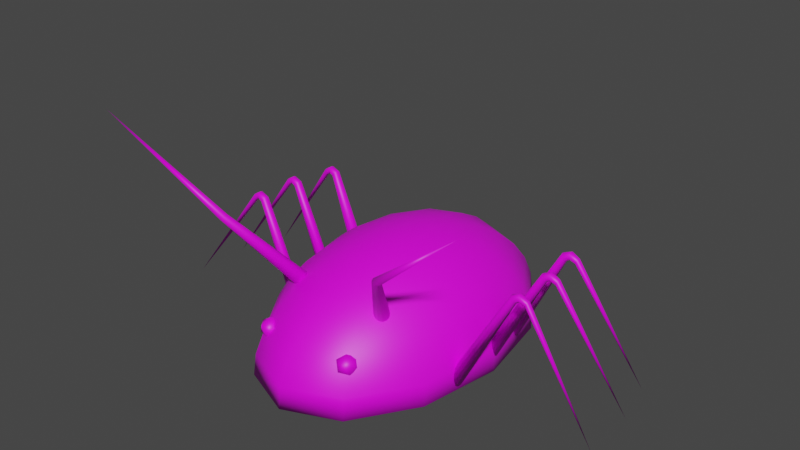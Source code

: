 # Source: cockroach.blend  (saved by Blender 3.2.14; exported with 4.5.12 LTS)
import bpy
from mathutils import Matrix  # noqa: F401  (used for matrix-valued properties, if any)

bpy.ops.wm.read_factory_settings(use_empty=True)
scene = bpy.context.scene
scene.name = 'Scene'

# ---- collections
col_collection = bpy.data.collections.new('Collection'); scene.collection.children.link(col_collection)

# ---- images (referenced by path relative to the original .blend; pixels are not part of the script)
import os
ASSET_DIR = os.environ.get("B2B_ASSET_DIR", "")  # directory of the original .blend (textures are referenced by path, not embedded)
HERE = os.path.dirname(os.path.abspath(__file__))  # packed textures are extracted next to this script under _unpacked/

def load_image(name, relpath, width, height, colorspace="sRGB"):
    """Load a texture the original file referenced (path relative to the .blend, or extracted next to this script)."""
    p = next((c for c in (os.path.join(HERE, relpath), os.path.join(ASSET_DIR, relpath)) if relpath and os.path.exists(c)), "")
    if p:
        img = bpy.data.images.load(p, check_existing=True)
        img.name = name
    else:  # same state as the original file: an image datablock whose file is absent (Cycles renders it pink)
        img = bpy.data.images.new(name, width, height)
        img.source = "FILE"
        img.filepath = "//" + (relpath or name)
    img.colorspace_settings.name = colorspace
    return img
img_carry_vault_tex_png = load_image('carry_vault_tex.png', 'carry_vault_tex.png', 1024, 1024, 'sRGB')

# ---- materials (node trees are filled in below, after node groups)
mat_carry_vault_material = bpy.data.materials.new('carry_vault_material')
mat_carry_vault_material.use_transparent_shadow = False

# ---- material node trees
mat_carry_vault_material.use_nodes = True; mat_carry_vault_material.node_tree.nodes.clear()
_N = mat_carry_vault_material.node_tree.nodes; _L = mat_carry_vault_material.node_tree.links
n0 = _N.new('ShaderNodeBsdfPrincipled'); n0.name = 'Principled BSDF'; n0.location = (10, 300)
n0.distribution = 'GGX'
n0.subsurface_method = 'RANDOM_WALK_SKIN'
n0.inputs[3].default_value = 1.45
n0.inputs[27].default_value = (0.0, 0.0, 0.0, 1.0)
n0.inputs[28].default_value = 1.0
n1 = _N.new('ShaderNodeOutputMaterial'); n1.name = 'Material Output'; n1.location = (300, 300)
n2 = _N.new('ShaderNodeTexImage'); n2.name = '画像テクスチャ'; n2.location = (-280, 280)
n2.image = img_carry_vault_tex_png
_L.new(n0.outputs[0], n1.inputs[0])
_L.new(n2.outputs[0], n0.inputs[0])
n1.is_active_output = True

# ---- world
world_world = bpy.data.worlds.new('World'); scene.world = world_world
world_world.use_nodes = True; world_world.node_tree.nodes.clear()
_N = world_world.node_tree.nodes; _L = world_world.node_tree.links
n0 = _N.new('ShaderNodeOutputWorld'); n0.name = 'World Output'; n0.location = (300, 300)
n1 = _N.new('ShaderNodeBackground'); n1.name = 'Background'; n1.location = (10, 300)
n1.inputs[0].default_value = (0.05088, 0.05088, 0.05088, 1.0)
_L.new(n1.outputs[0], n0.inputs[0])
n0.is_active_output = True
world_world.color = (0.05088, 0.05088, 0.05088)
world_world.use_sun_shadow = False
world_world.sun_shadow_jitter_overblur = 0.0

# ---- meshes
me_x = bpy.data.meshes.new('球')
me_x.from_pydata([(0.0, 0.3827, 0.9281), (0.0, 0.7071, 0.7113), (0.0, 0.8315, 0.5597), (0.0, 0.9239, 0.3869), (0.0, 0.9808, 0.1993), (0.0, 1.0, 0.004176), (0.09755, 0.169, 0.985), (0.1913, 0.3314, 0.9281), (0.2778, 0.4811, 0.8356), (0.3536, 0.6124, 0.7113), (0.4157, 0.7201, 0.5597), (0.4619, 0.8001, 0.3869), (0.4904, 0.8494, 0.1993), (0.5, 0.866, 0.004176), (0.169, 0.09755, 0.985), (0.3314, 0.1913, 0.9281), (0.4811, 0.2778, 0.8356), (0.6124, 0.3536, 0.7113), (0.7201, 0.4157, 0.5597), (0.8001, 0.4619, 0.3869), (0.8494, 0.4904, 0.1993), (0.866, 0.5, 0.004176), (0.1951, -9.241e-08, 0.985), (0.3827, -8.496e-08, 0.9281), (0.5556, -8.496e-08, 0.8356), (0.7071, -7.006e-08, 0.7113), (0.8315, -9.986e-08, 0.5597), (0.9239, -1.297e-07, 0.3869), (0.9808, -7.006e-08, 0.1993), (1.0, -9.986e-08, 0.004176), (0.169, -0.09755, 0.985), (0.3314, -0.1913, 0.9281), (0.4811, -0.2778, 0.8356), (0.6124, -0.3536, 0.7113), (0.7201, -0.4157, 0.5597), (0.8001, -0.4619, 0.3869), (0.8494, -0.4904, 0.1993), (0.866, -0.5, 0.004176), (0.09755, -0.169, 0.985), (0.1913, -0.3314, 0.9281), (0.2778, -0.4811, 0.8356), (0.3536, -0.6124, 0.7113), (0.4157, -0.7201, 0.5597), (0.4619, -0.8001, 0.3869), (0.4904, -0.8494, 0.1993), (0.5, -0.866, 0.004176), (0.0, -0.1951, 0.985), (0.0, -0.3827, 0.9281), (0.0, -0.5556, 0.8356), (0.0, -0.7071, 0.7113), (0.0, -0.8315, 0.5597), (0.0, -0.9239, 0.3869), (0.0, -0.9808, 0.1993), (0.0, -1.0, 0.004176), (0.0, -1.299e-07, 1.004), (0.0, 0.1951, 0.985), (0.0, 0.5556, 0.8356), (0.0, -5.757e-08, 0.004176), (0.8244, -0.8015, 1.34), (0.8316, -0.81, 1.327), (0.8312, -0.8214, 1.32), (0.8232, -0.8328, 1.318), (0.8099, -0.841, 1.324), (0.7948, -0.8439, 1.335), (0.7819, -0.8407, 1.348), (0.7748, -0.8323, 1.36), (0.7752, -0.8208, 1.368), (0.7832, -0.8094, 1.369), (0.7965, -0.8012, 1.364), (0.8116, -0.7983, 1.353), (1.741, -1.031, 2.128), (0.4214, -0.7681, 0.3316), (0.4902, -0.8009, 0.3841), (0.3951, -0.8212, 0.3841), (0.3364, -0.7681, 0.3841), (0.3951, -0.715, 0.3841), (0.4902, -0.7353, 0.3841), (0.4477, -0.8212, 0.4692), (0.3526, -0.8009, 0.4692), (0.3526, -0.7353, 0.4692), (0.4477, -0.715, 0.4692), (0.5065, -0.7681, 0.4692), (0.4214, -0.7681, 0.5218), (0.4821, -0.4741, 0.7052), (0.4956, -0.49, 0.6824), (0.4948, -0.5116, 0.6678), (0.4798, -0.533, 0.6654), (0.4548, -0.5485, 0.6758), (0.4264, -0.554, 0.6961), (0.4022, -0.5479, 0.7211), (0.3887, -0.532, 0.7439), (0.3895, -0.5104, 0.7584), (0.4044, -0.489, 0.7609), (0.4295, -0.4735, 0.7505), (0.4579, -0.4681, 0.7301), (1.459, -0.1825, 0.9437), (1.459, -0.1923, 0.9427), (1.463, -0.201, 0.9486), (1.468, -0.2064, 0.9598), (1.474, -0.207, 0.9734), (1.479, -0.2026, 0.9856), (1.482, -0.1944, 0.9933), (1.482, -0.1846, 0.9943), (1.479, -0.1758, 0.9883), (1.474, -0.1705, 0.9771), (1.468, -0.1699, 0.9635), (1.462, -0.1743, 0.9513), (2.184, -0.2657, 0.004176), (0.9317, -0.2392, 0.02992), (0.924, -0.2613, 0.02001), (0.911, -0.2807, 0.02317), (0.8835, -0.2921, 0.03857), (0.8563, -0.2925, 0.06207), (0.8367, -0.2819, 0.08738), (0.8298, -0.2629, 0.1077), (0.8375, -0.2408, 0.1176), (0.8578, -0.2215, 0.1145), (0.8852, -0.21, 0.09907), (0.9124, -0.2096, 0.07557), (0.9321, -0.2203, 0.05026), (1.334, -0.2011, 1.007), (1.341, -0.2122, 0.9984), (1.336, -0.1761, 0.9979), (1.332, -0.1879, 1.006), (1.364, -0.2176, 0.9676), (1.373, -0.2104, 0.9532), (1.356, -0.1683, 0.9669), (1.344, -0.1689, 0.9835), (1.352, -0.2182, 0.9842), (1.374, -0.1855, 0.9446), (1.367, -0.1743, 0.9527), (1.376, -0.1987, 0.9447), (1.409, -0.2108, 1.024), (1.409, -0.188, 1.038), (1.411, -0.2057, 0.9743), (1.409, -0.1681, 1.017), (1.41, -0.2156, 1.007), (1.411, -0.171, 0.9818), (1.411, -0.1938, 0.9676), (1.409, -0.2008, 1.035), (1.409, -0.1761, 1.031), (1.411, -0.2137, 0.9886), (1.41, -0.1662, 0.9989), (1.411, -0.1811, 0.9703), (1.459, 0.09608, 0.9437), (1.459, 0.0863, 0.9427), (1.463, 0.07755, 0.9486), (1.468, 0.07217, 0.9598), (1.474, 0.07161, 0.9734), (1.479, 0.07601, 0.9856), (1.482, 0.0842, 0.9933), (1.482, 0.09397, 0.9943), (1.479, 0.1027, 0.9883), (1.474, 0.1081, 0.9771), (1.468, 0.1087, 0.9635), (1.462, 0.1043, 0.9513), (2.184, 0.07797, 0.004176), (0.939, 0.03937, 0.02992), (0.9313, 0.01727, 0.02001), (0.911, -0.002087, 0.02317), (0.8835, -0.01352, 0.03857), (0.8563, -0.01396, 0.06207), (0.8367, -0.003292, 0.08738), (0.8298, 0.01563, 0.1077), (0.8375, 0.03773, 0.1176), (0.8578, 0.05709, 0.1145), (0.8852, 0.06852, 0.09907), (0.9124, 0.06896, 0.07557), (0.9321, 0.05829, 0.05026), (1.334, 0.07749, 1.007), (1.341, 0.06637, 0.9984), (1.336, 0.1025, 0.9979), (1.332, 0.0907, 1.006), (1.364, 0.06097, 0.9676), (1.373, 0.06813, 0.9532), (1.356, 0.1103, 0.9669), (1.344, 0.1096, 0.9835), (1.352, 0.06033, 0.9842), (1.374, 0.0931, 0.9446), (1.367, 0.1042, 0.9527), (1.376, 0.07989, 0.9447), (1.409, 0.06774, 1.024), (1.409, 0.09053, 1.038), (1.411, 0.07284, 0.9743), (1.409, 0.1105, 1.017), (1.41, 0.063, 1.007), (1.411, 0.1076, 0.9818), (1.411, 0.08479, 0.9676), (1.409, 0.07781, 1.035), (1.409, 0.1025, 1.031), (1.411, 0.06487, 0.9886), (1.41, 0.1123, 0.9989), (1.411, 0.0975, 0.9703), (1.378, 0.3746, 0.9219), (1.378, 0.3648, 0.9209), (1.381, 0.3561, 0.9268), (1.386, 0.3507, 0.938), (1.393, 0.3501, 0.9516), (1.398, 0.3545, 0.9638), (1.401, 0.3627, 0.9715), (1.401, 0.3725, 0.9725), (1.398, 0.3813, 0.9666), (1.392, 0.3866, 0.9553), (1.386, 0.3872, 0.9418), (1.381, 0.3828, 0.9295), (2.069, 0.3847, -0.01762), (0.8978, 0.3206, 0.06294), (0.9023, 0.2972, 0.06096), (0.8936, 0.2755, 0.0719), (0.8741, 0.2612, 0.09283), (0.849, 0.2582, 0.1181), (0.825, 0.2673, 0.141), (0.8086, 0.286, 0.1554), (0.8041, 0.3094, 0.1574), (0.8128, 0.3311, 0.1465), (0.8323, 0.3454, 0.1255), (0.8574, 0.3484, 0.1002), (0.8814, 0.3393, 0.07731), (1.252, 0.356, 0.9847), (1.26, 0.3449, 0.9766), (1.254, 0.381, 0.9761), (1.25, 0.3692, 0.9845), (1.282, 0.3395, 0.9458), (1.291, 0.3467, 0.9314), (1.274, 0.3888, 0.9451), (1.263, 0.3881, 0.9617), (1.271, 0.3389, 0.9624), (1.293, 0.3716, 0.9228), (1.285, 0.3827, 0.9309), (1.295, 0.3584, 0.923), (1.328, 0.3463, 1.002), (1.327, 0.3691, 1.016), (1.33, 0.3514, 0.9525), (1.328, 0.389, 0.9953), (1.329, 0.3415, 0.985), (1.329, 0.3861, 0.96), (1.33, 0.3633, 0.9458), (1.327, 0.3563, 1.014), (1.327, 0.381, 1.01), (1.329, 0.3434, 0.9668), (1.329, 0.3908, 0.9771), (1.33, 0.376, 0.9485), (0.8532, 0.3033, 0.1092), (0.8844, 0.0275, 0.06882), (0.8844, -0.2511, 0.06882), (0.4421, -0.511, 0.7131), (-0.09755, 0.169, 0.985), (-0.1913, 0.3314, 0.9281), (-0.2778, 0.4811, 0.8356), (-0.3536, 0.6124, 0.7113), (-0.4157, 0.7201, 0.5597), (-0.4619, 0.8001, 0.3869), (-0.4904, 0.8494, 0.1993), (-0.5, 0.866, 0.004176), (-0.169, 0.09755, 0.985), (-0.3314, 0.1913, 0.9281), (-0.4811, 0.2778, 0.8356), (-0.6124, 0.3536, 0.7113), (-0.7201, 0.4157, 0.5597), (-0.8001, 0.4619, 0.3869), (-0.8494, 0.4904, 0.1993), (-0.866, 0.5, 0.004176), (-0.1951, -9.241e-08, 0.985), (-0.3827, -8.496e-08, 0.9281), (-0.5556, -8.496e-08, 0.8356), (-0.7071, -7.006e-08, 0.7113), (-0.8315, -9.986e-08, 0.5597), (-0.9239, -1.297e-07, 0.3869), (-0.9808, -7.006e-08, 0.1993), (-1.0, -9.986e-08, 0.004176), (-0.169, -0.09755, 0.985), (-0.3314, -0.1913, 0.9281), (-0.4811, -0.2778, 0.8356), (-0.6124, -0.3536, 0.7113), (-0.7201, -0.4157, 0.5597), (-0.8001, -0.4619, 0.3869), (-0.8494, -0.4904, 0.1993), (-0.866, -0.5, 0.004176), (-0.09755, -0.169, 0.985), (-0.1913, -0.3314, 0.9281), (-0.2778, -0.4811, 0.8356), (-0.3536, -0.6124, 0.7113), (-0.4157, -0.7201, 0.5597), (-0.4619, -0.8001, 0.3869), (-0.4904, -0.8494, 0.1993), (-0.5, -0.866, 0.004176), (-0.8244, -0.8015, 1.34), (-0.8316, -0.81, 1.327), (-0.8312, -0.8214, 1.32), (-0.8232, -0.8328, 1.318), (-0.8099, -0.841, 1.324), (-0.7948, -0.8439, 1.335), (-0.7819, -0.8407, 1.348), (-0.7748, -0.8323, 1.36), (-0.7752, -0.8208, 1.368), (-0.7832, -0.8094, 1.369), (-0.7965, -0.8012, 1.364), (-0.8116, -0.7983, 1.353), (-1.741, -1.031, 2.128), (-0.4214, -0.7681, 0.3316), (-0.4902, -0.8009, 0.3841), (-0.3951, -0.8212, 0.3841), (-0.3364, -0.7681, 0.3841), (-0.3951, -0.715, 0.3841), (-0.4902, -0.7353, 0.3841), (-0.4477, -0.8212, 0.4692), (-0.3526, -0.8009, 0.4692), (-0.3526, -0.7353, 0.4692), (-0.4477, -0.715, 0.4692), (-0.5065, -0.7681, 0.4692), (-0.4214, -0.7681, 0.5218), (-0.4821, -0.4741, 0.7052), (-0.4956, -0.49, 0.6824), (-0.4948, -0.5116, 0.6678), (-0.4798, -0.533, 0.6654), (-0.4548, -0.5485, 0.6758), (-0.4264, -0.554, 0.6961), (-0.4022, -0.5479, 0.7211), (-0.3887, -0.532, 0.7439), (-0.3895, -0.5104, 0.7584), (-0.4044, -0.489, 0.7609), (-0.4295, -0.4735, 0.7505), (-0.4579, -0.4681, 0.7301), (-1.459, -0.1825, 0.9437), (-1.459, -0.1923, 0.9427), (-1.463, -0.201, 0.9486), (-1.468, -0.2064, 0.9598), (-1.474, -0.207, 0.9734), (-1.479, -0.2026, 0.9856), (-1.482, -0.1944, 0.9933), (-1.482, -0.1846, 0.9943), (-1.479, -0.1758, 0.9883), (-1.474, -0.1705, 0.9771), (-1.468, -0.1699, 0.9635), (-1.462, -0.1743, 0.9513), (-2.184, -0.2657, 0.004176), (-0.9317, -0.2392, 0.02992), (-0.924, -0.2613, 0.02001), (-0.911, -0.2807, 0.02317), (-0.8835, -0.2921, 0.03857), (-0.8563, -0.2925, 0.06207), (-0.8367, -0.2819, 0.08738), (-0.8298, -0.2629, 0.1077), (-0.8375, -0.2408, 0.1176), (-0.8578, -0.2215, 0.1145), (-0.8852, -0.21, 0.09907), (-0.9124, -0.2096, 0.07557), (-0.9321, -0.2203, 0.05026), (-1.334, -0.2011, 1.007), (-1.341, -0.2122, 0.9984), (-1.336, -0.1761, 0.9979), (-1.332, -0.1879, 1.006), (-1.364, -0.2176, 0.9676), (-1.373, -0.2104, 0.9532), (-1.356, -0.1683, 0.9669), (-1.344, -0.1689, 0.9835), (-1.352, -0.2182, 0.9842), (-1.374, -0.1855, 0.9446), (-1.367, -0.1743, 0.9527), (-1.376, -0.1987, 0.9447), (-1.409, -0.2108, 1.024), (-1.409, -0.188, 1.038), (-1.411, -0.2057, 0.9743), (-1.409, -0.1681, 1.017), (-1.41, -0.2156, 1.007), (-1.411, -0.171, 0.9818), (-1.411, -0.1938, 0.9676), (-1.409, -0.2008, 1.035), (-1.409, -0.1761, 1.031), (-1.411, -0.2137, 0.9886), (-1.41, -0.1662, 0.9989), (-1.411, -0.1811, 0.9703), (-1.459, 0.09608, 0.9437), (-1.459, 0.0863, 0.9427), (-1.463, 0.07755, 0.9486), (-1.468, 0.07217, 0.9598), (-1.474, 0.07161, 0.9734), (-1.479, 0.07601, 0.9856), (-1.482, 0.0842, 0.9933), (-1.482, 0.09397, 0.9943), (-1.479, 0.1027, 0.9883), (-1.474, 0.1081, 0.9771), (-1.468, 0.1087, 0.9635), (-1.462, 0.1043, 0.9513), (-2.184, 0.07797, 0.004176), (-0.939, 0.03937, 0.02992), (-0.9313, 0.01727, 0.02001), (-0.911, -0.002087, 0.02317), (-0.8835, -0.01352, 0.03857), (-0.8563, -0.01396, 0.06207), (-0.8367, -0.003292, 0.08738), (-0.8298, 0.01563, 0.1077), (-0.8375, 0.03773, 0.1176), (-0.8578, 0.05709, 0.1145), (-0.8852, 0.06852, 0.09907), (-0.9124, 0.06896, 0.07557), (-0.9321, 0.05829, 0.05026), (-1.334, 0.07749, 1.007), (-1.341, 0.06637, 0.9984), (-1.336, 0.1025, 0.9979), (-1.332, 0.0907, 1.006), (-1.364, 0.06097, 0.9676), (-1.373, 0.06813, 0.9532), (-1.356, 0.1103, 0.9669), (-1.344, 0.1096, 0.9835), (-1.352, 0.06033, 0.9842), (-1.374, 0.0931, 0.9446), (-1.367, 0.1042, 0.9527), (-1.376, 0.07989, 0.9447), (-1.409, 0.06774, 1.024), (-1.409, 0.09053, 1.038), (-1.411, 0.07284, 0.9743), (-1.409, 0.1105, 1.017), (-1.41, 0.063, 1.007), (-1.411, 0.1076, 0.9818), (-1.411, 0.08479, 0.9676), (-1.409, 0.07781, 1.035), (-1.409, 0.1025, 1.031), (-1.411, 0.06487, 0.9886), (-1.41, 0.1123, 0.9989), (-1.411, 0.0975, 0.9703), (-1.378, 0.3746, 0.9219), (-1.378, 0.3648, 0.9209), (-1.381, 0.3561, 0.9268), (-1.386, 0.3507, 0.938), (-1.393, 0.3501, 0.9516), (-1.398, 0.3545, 0.9638), (-1.401, 0.3627, 0.9715), (-1.401, 0.3725, 0.9725), (-1.398, 0.3813, 0.9666), (-1.392, 0.3866, 0.9553), (-1.386, 0.3872, 0.9418), (-1.381, 0.3828, 0.9295), (-2.069, 0.3847, -0.01762), (-0.8978, 0.3206, 0.06294), (-0.9023, 0.2972, 0.06096), (-0.8936, 0.2755, 0.0719), (-0.8741, 0.2612, 0.09283), (-0.849, 0.2582, 0.1181), (-0.825, 0.2673, 0.141), (-0.8086, 0.286, 0.1554), (-0.8041, 0.3094, 0.1574), (-0.8128, 0.3311, 0.1465), (-0.8323, 0.3454, 0.1255), (-0.8574, 0.3484, 0.1002), (-0.8814, 0.3393, 0.07731), (-1.252, 0.356, 0.9847), (-1.26, 0.3449, 0.9766), (-1.254, 0.381, 0.9761), (-1.25, 0.3692, 0.9845), (-1.282, 0.3395, 0.9458), (-1.291, 0.3467, 0.9314), (-1.274, 0.3888, 0.9451), (-1.263, 0.3881, 0.9617), (-1.271, 0.3389, 0.9624), (-1.293, 0.3716, 0.9228), (-1.285, 0.3827, 0.9309), (-1.295, 0.3584, 0.923), (-1.328, 0.3463, 1.002), (-1.327, 0.3691, 1.016), (-1.33, 0.3514, 0.9525), (-1.328, 0.389, 0.9953), (-1.329, 0.3415, 0.985), (-1.329, 0.3861, 0.96), (-1.33, 0.3633, 0.9458), (-1.327, 0.3563, 1.014), (-1.327, 0.381, 1.01), (-1.329, 0.3434, 0.9668), (-1.329, 0.3908, 0.9771), (-1.33, 0.376, 0.9485), (-0.8532, 0.3033, 0.1092), (-0.8844, 0.0275, 0.06882), (-0.8844, -0.2511, 0.06882), (-0.4421, -0.511, 0.7131)], [], [(0, 55, 6, 7), (56, 0, 7, 8), (1, 56, 8, 9), (2, 1, 9, 10), (3, 2, 10, 11), (4, 3, 11, 12), (5, 4, 12, 13), (55, 54, 6), (13, 12, 20, 21), (6, 54, 14), (7, 6, 14, 15), (8, 7, 15, 16), (9, 8, 16, 17), (10, 9, 17, 18), (11, 10, 18, 19), (12, 11, 19, 20), (18, 17, 25, 26), (19, 18, 26, 27), (20, 19, 27, 28), (21, 20, 28, 29), (14, 54, 22), (15, 14, 22, 23), (16, 15, 23, 24), (17, 16, 24, 25), (23, 22, 30, 31), (24, 23, 31, 32), (25, 24, 32, 33), (26, 25, 33, 34), (27, 26, 34, 35), (28, 27, 35, 36), (29, 28, 36, 37), (22, 54, 30), (35, 34, 42, 43), (36, 35, 43, 44), (37, 36, 44, 45), (30, 54, 38), (31, 30, 38, 39), (32, 31, 39, 40), (33, 32, 40, 41), (34, 33, 41, 42), (39, 38, 46, 47), (40, 39, 47, 48), (41, 40, 48, 49), (42, 41, 49, 50), (43, 42, 50, 51), (44, 43, 51, 52), (45, 44, 52, 53), (38, 54, 46), (5, 13, 57), (13, 21, 57), (45, 53, 57), (37, 45, 57), (29, 37, 57), (21, 29, 57), (58, 70, 59), (59, 70, 60), (60, 70, 61), (61, 70, 62), (62, 70, 63), (63, 70, 64), (64, 70, 65), (65, 70, 66), (66, 70, 67), (67, 70, 68), (63, 64, 89, 88), (68, 70, 69), (69, 70, 58), (71, 72, 73), (72, 71, 76), (71, 73, 74), (71, 74, 75), (71, 75, 76), (72, 76, 81), (73, 72, 77), (74, 73, 78), (75, 74, 79), (76, 75, 80), (72, 81, 77), (73, 77, 78), (74, 78, 79), (75, 79, 80), (76, 80, 81), (77, 81, 82), (78, 77, 82), (79, 78, 82), (80, 79, 82), (81, 80, 82), (65, 66, 91, 90), (60, 61, 86, 85), (67, 68, 93, 92), (62, 63, 88, 87), (69, 58, 83, 94), (64, 65, 90, 89), (59, 60, 85, 84), (58, 59, 84, 83), (66, 67, 92, 91), (61, 62, 87, 86), (68, 69, 94, 93), (95, 107, 96), (96, 107, 97), (97, 107, 98), (98, 107, 99), (99, 107, 100), (100, 107, 101), (101, 107, 102), (102, 107, 103), (103, 107, 104), (104, 107, 105), (121, 120, 114, 113), (105, 107, 106), (106, 107, 95), (123, 122, 116, 115), (125, 124, 111, 110), (127, 126, 118, 117), (128, 121, 113, 112), (130, 129, 108, 119), (120, 123, 115, 114), (131, 125, 110, 109), (129, 131, 109, 108), (122, 127, 117, 116), (124, 128, 112, 111), (126, 130, 119, 118), (142, 137, 130, 126), (141, 136, 128, 124), (140, 135, 127, 122), (143, 138, 131, 129), (138, 134, 125, 131), (139, 133, 123, 120), (137, 143, 129, 130), (136, 132, 121, 128), (135, 142, 126, 127), (134, 141, 124, 125), (133, 140, 122, 123), (132, 139, 120, 121), (100, 101, 139, 132), (102, 103, 140, 133), (97, 98, 141, 134), (104, 105, 142, 135), (99, 100, 132, 136), (106, 95, 143, 137), (101, 102, 133, 139), (96, 97, 134, 138), (95, 96, 138, 143), (103, 104, 135, 140), (98, 99, 136, 141), (105, 106, 137, 142), (144, 156, 145), (145, 156, 146), (146, 156, 147), (147, 156, 148), (148, 156, 149), (149, 156, 150), (150, 156, 151), (151, 156, 152), (152, 156, 153), (153, 156, 154), (170, 169, 163, 162), (154, 156, 155), (155, 156, 144), (108, 109, 244), (172, 171, 165, 164), (174, 173, 160, 159), (176, 175, 167, 166), (177, 170, 162, 161), (179, 178, 157, 168), (169, 172, 164, 163), (180, 174, 159, 158), (178, 180, 158, 157), (171, 176, 166, 165), (173, 177, 161, 160), (175, 179, 168, 167), (191, 186, 179, 175), (190, 185, 177, 173), (189, 184, 176, 171), (192, 187, 180, 178), (187, 183, 174, 180), (188, 182, 172, 169), (186, 192, 178, 179), (185, 181, 170, 177), (184, 191, 175, 176), (183, 190, 173, 174), (182, 189, 171, 172), (181, 188, 169, 170), (149, 150, 188, 181), (151, 152, 189, 182), (146, 147, 190, 183), (153, 154, 191, 184), (148, 149, 181, 185), (155, 144, 192, 186), (150, 151, 182, 188), (145, 146, 183, 187), (144, 145, 187, 192), (152, 153, 184, 189), (147, 148, 185, 190), (154, 155, 186, 191), (193, 205, 194), (194, 205, 195), (195, 205, 196), (196, 205, 197), (197, 205, 198), (198, 205, 199), (199, 205, 200), (200, 205, 201), (201, 205, 202), (202, 205, 203), (219, 218, 212, 211), (203, 205, 204), (204, 205, 193), (157, 158, 243), (221, 220, 214, 213), (223, 222, 209, 208), (225, 224, 216, 215), (226, 219, 211, 210), (228, 227, 206, 217), (218, 221, 213, 212), (229, 223, 208, 207), (227, 229, 207, 206), (220, 225, 215, 214), (222, 226, 210, 209), (224, 228, 217, 216), (240, 235, 228, 224), (239, 234, 226, 222), (238, 233, 225, 220), (241, 236, 229, 227), (236, 232, 223, 229), (237, 231, 221, 218), (235, 241, 227, 228), (234, 230, 219, 226), (233, 240, 224, 225), (232, 239, 222, 223), (231, 238, 220, 221), (230, 237, 218, 219), (198, 199, 237, 230), (200, 201, 238, 231), (195, 196, 239, 232), (202, 203, 240, 233), (197, 198, 230, 234), (204, 193, 241, 235), (199, 200, 231, 237), (194, 195, 232, 236), (193, 194, 236, 241), (201, 202, 233, 238), (196, 197, 234, 239), (203, 204, 235, 240), (206, 207, 242), (207, 208, 242), (208, 209, 242), (209, 210, 242), (210, 211, 242), (211, 212, 242), (212, 213, 242), (213, 214, 242), (214, 215, 242), (215, 216, 242), (216, 217, 242), (217, 206, 242), (158, 159, 243), (159, 160, 243), (160, 161, 243), (161, 162, 243), (162, 163, 243), (163, 164, 243), (164, 165, 243), (165, 166, 243), (166, 167, 243), (167, 168, 243), (168, 157, 243), (109, 110, 244), (110, 111, 244), (111, 112, 244), (112, 113, 244), (113, 114, 244), (114, 115, 244), (115, 116, 244), (116, 117, 244), (117, 118, 244), (118, 119, 244), (119, 108, 244), (83, 84, 245), (84, 85, 245), (85, 86, 245), (86, 87, 245), (87, 88, 245), (88, 89, 245), (89, 90, 245), (90, 91, 245), (91, 92, 245), (92, 93, 245), (93, 94, 245), (94, 83, 245), (0, 247, 246, 55), (56, 248, 247, 0), (1, 249, 248, 56), (2, 250, 249, 1), (3, 251, 250, 2), (4, 252, 251, 3), (5, 253, 252, 4), (55, 246, 54), (253, 261, 260, 252), (246, 254, 54), (247, 255, 254, 246), (248, 256, 255, 247), (249, 257, 256, 248), (250, 258, 257, 249), (251, 259, 258, 250), (252, 260, 259, 251), (258, 266, 265, 257), (259, 267, 266, 258), (260, 268, 267, 259), (261, 269, 268, 260), (254, 262, 54), (255, 263, 262, 254), (256, 264, 263, 255), (257, 265, 264, 256), (263, 271, 270, 262), (264, 272, 271, 263), (265, 273, 272, 264), (266, 274, 273, 265), (267, 275, 274, 266), (268, 276, 275, 267), (269, 277, 276, 268), (262, 270, 54), (275, 283, 282, 274), (276, 284, 283, 275), (277, 285, 284, 276), (270, 278, 54), (271, 279, 278, 270), (272, 280, 279, 271), (273, 281, 280, 272), (274, 282, 281, 273), (279, 47, 46, 278), (280, 48, 47, 279), (281, 49, 48, 280), (282, 50, 49, 281), (283, 51, 50, 282), (284, 52, 51, 283), (285, 53, 52, 284), (278, 46, 54), (5, 57, 253), (253, 57, 261), (285, 57, 53), (277, 57, 285), (269, 57, 277), (261, 57, 269), (286, 287, 298), (287, 288, 298), (288, 289, 298), (289, 290, 298), (290, 291, 298), (291, 292, 298), (292, 293, 298), (293, 294, 298), (294, 295, 298), (295, 296, 298), (291, 316, 317, 292), (296, 297, 298), (297, 286, 298), (299, 301, 300), (300, 304, 299), (299, 302, 301), (299, 303, 302), (299, 304, 303), (300, 309, 304), (301, 305, 300), (302, 306, 301), (303, 307, 302), (304, 308, 303), (300, 305, 309), (301, 306, 305), (302, 307, 306), (303, 308, 307), (304, 309, 308), (305, 310, 309), (306, 310, 305), (307, 310, 306), (308, 310, 307), (309, 310, 308), (293, 318, 319, 294), (288, 313, 314, 289), (295, 320, 321, 296), (290, 315, 316, 291), (297, 322, 311, 286), (292, 317, 318, 293), (287, 312, 313, 288), (286, 311, 312, 287), (294, 319, 320, 295), (289, 314, 315, 290), (296, 321, 322, 297), (323, 324, 335), (324, 325, 335), (325, 326, 335), (326, 327, 335), (327, 328, 335), (328, 329, 335), (329, 330, 335), (330, 331, 335), (331, 332, 335), (332, 333, 335), (349, 341, 342, 348), (333, 334, 335), (334, 323, 335), (351, 343, 344, 350), (353, 338, 339, 352), (355, 345, 346, 354), (356, 340, 341, 349), (358, 347, 336, 357), (348, 342, 343, 351), (359, 337, 338, 353), (357, 336, 337, 359), (350, 344, 345, 355), (352, 339, 340, 356), (354, 346, 347, 358), (370, 354, 358, 365), (369, 352, 356, 364), (368, 350, 355, 363), (371, 357, 359, 366), (366, 359, 353, 362), (367, 348, 351, 361), (365, 358, 357, 371), (364, 356, 349, 360), (363, 355, 354, 370), (362, 353, 352, 369), (361, 351, 350, 368), (360, 349, 348, 367), (328, 360, 367, 329), (330, 361, 368, 331), (325, 362, 369, 326), (332, 363, 370, 333), (327, 364, 360, 328), (334, 365, 371, 323), (329, 367, 361, 330), (324, 366, 362, 325), (323, 371, 366, 324), (331, 368, 363, 332), (326, 369, 364, 327), (333, 370, 365, 334), (372, 373, 384), (373, 374, 384), (374, 375, 384), (375, 376, 384), (376, 377, 384), (377, 378, 384), (378, 379, 384), (379, 380, 384), (380, 381, 384), (381, 382, 384), (398, 390, 391, 397), (382, 383, 384), (383, 372, 384), (336, 472, 337), (400, 392, 393, 399), (402, 387, 388, 401), (404, 394, 395, 403), (405, 389, 390, 398), (407, 396, 385, 406), (397, 391, 392, 400), (408, 386, 387, 402), (406, 385, 386, 408), (399, 393, 394, 404), (401, 388, 389, 405), (403, 395, 396, 407), (419, 403, 407, 414), (418, 401, 405, 413), (417, 399, 404, 412), (420, 406, 408, 415), (415, 408, 402, 411), (416, 397, 400, 410), (414, 407, 406, 420), (413, 405, 398, 409), (412, 404, 403, 419), (411, 402, 401, 418), (410, 400, 399, 417), (409, 398, 397, 416), (377, 409, 416, 378), (379, 410, 417, 380), (374, 411, 418, 375), (381, 412, 419, 382), (376, 413, 409, 377), (383, 414, 420, 372), (378, 416, 410, 379), (373, 415, 411, 374), (372, 420, 415, 373), (380, 417, 412, 381), (375, 418, 413, 376), (382, 419, 414, 383), (421, 422, 433), (422, 423, 433), (423, 424, 433), (424, 425, 433), (425, 426, 433), (426, 427, 433), (427, 428, 433), (428, 429, 433), (429, 430, 433), (430, 431, 433), (447, 439, 440, 446), (431, 432, 433), (432, 421, 433), (385, 471, 386), (449, 441, 442, 448), (451, 436, 437, 450), (453, 443, 444, 452), (454, 438, 439, 447), (456, 445, 434, 455), (446, 440, 441, 449), (457, 435, 436, 451), (455, 434, 435, 457), (448, 442, 443, 453), (450, 437, 438, 454), (452, 444, 445, 456), (468, 452, 456, 463), (467, 450, 454, 462), (466, 448, 453, 461), (469, 455, 457, 464), (464, 457, 451, 460), (465, 446, 449, 459), (463, 456, 455, 469), (462, 454, 447, 458), (461, 453, 452, 468), (460, 451, 450, 467), (459, 449, 448, 466), (458, 447, 446, 465), (426, 458, 465, 427), (428, 459, 466, 429), (423, 460, 467, 424), (430, 461, 468, 431), (425, 462, 458, 426), (432, 463, 469, 421), (427, 465, 459, 428), (422, 464, 460, 423), (421, 469, 464, 422), (429, 466, 461, 430), (424, 467, 462, 425), (431, 468, 463, 432), (434, 470, 435), (435, 470, 436), (436, 470, 437), (437, 470, 438), (438, 470, 439), (439, 470, 440), (440, 470, 441), (441, 470, 442), (442, 470, 443), (443, 470, 444), (444, 470, 445), (445, 470, 434), (386, 471, 387), (387, 471, 388), (388, 471, 389), (389, 471, 390), (390, 471, 391), (391, 471, 392), (392, 471, 393), (393, 471, 394), (394, 471, 395), (395, 471, 396), (396, 471, 385), (337, 472, 338), (338, 472, 339), (339, 472, 340), (340, 472, 341), (341, 472, 342), (342, 472, 343), (343, 472, 344), (344, 472, 345), (345, 472, 346), (346, 472, 347), (347, 472, 336), (311, 473, 312), (312, 473, 313), (313, 473, 314), (314, 473, 315), (315, 473, 316), (316, 473, 317), (317, 473, 318), (318, 473, 319), (319, 473, 320), (320, 473, 321), (321, 473, 322), (322, 473, 311)])
me_x.polygons.foreach_set('use_smooth', [True] * 580)
_uv = me_x.uv_layers.new(name='UVマップ')
_uv.uv.foreach_set('vector', [0.02992, 0.7814, 0.02988, 0.7823, 0.02939, 0.7824, 0.02901, 0.7815, 0.02995, 0.7805, 0.02992, 0.7814, 0.02901, 0.7815, 0.02868, 0.7807, 0.02998, 0.7796, 0.02995, 0.7805, 0.02868, 0.7807, 0.02836, 0.7799, 0.03001, 0.7787, 0.02998, 0.7796, 0.02836, 0.7799, 0.02805, 0.779, 0.03005, 0.7777, 0.03001, 0.7787, 0.02805, 0.779, 0.02773, 0.7781, 0.03008, 0.7767, 0.03005, 0.7777, 0.02773, 0.7781, 0.02739, 0.7772, 0.03012, 0.7756, 0.03008, 0.7767, 0.02739, 0.7772, 0.02702, 0.7761, 0.02988, 0.7823, 0.02984, 0.7835, 0.02939, 0.7824, 0.02702, 0.7761, 0.02739, 0.7772, 0.025, 0.7786, 0.02423, 0.7777, 0.02939, 0.7824, 0.02984, 0.7835, 0.02897, 0.7827, 0.02901, 0.7815, 0.02939, 0.7824, 0.02897, 0.7827, 0.02824, 0.782, 0.02868, 0.7807, 0.02901, 0.7815, 0.02824, 0.782, 0.02759, 0.7814, 0.02836, 0.7799, 0.02868, 0.7807, 0.02759, 0.7814, 0.02697, 0.7808, 0.02805, 0.779, 0.02836, 0.7799, 0.02697, 0.7808, 0.02634, 0.7801, 0.02773, 0.7781, 0.02805, 0.779, 0.02634, 0.7801, 0.0257, 0.7794, 0.02739, 0.7772, 0.02773, 0.7781, 0.0257, 0.7794, 0.025, 0.7786, 0.02634, 0.7801, 0.02697, 0.7808, 0.02599, 0.7822, 0.02512, 0.7818, 0.0257, 0.7794, 0.02634, 0.7801, 0.02512, 0.7818, 0.02422, 0.7813, 0.025, 0.7786, 0.0257, 0.7794, 0.02422, 0.7813, 0.02326, 0.7808, 0.02423, 0.7777, 0.025, 0.7786, 0.02326, 0.7808, 0.02219, 0.7802, 0.02897, 0.7827, 0.02984, 0.7835, 0.02871, 0.7832, 0.02824, 0.782, 0.02897, 0.7827, 0.02871, 0.7832, 0.02774, 0.7829, 0.02759, 0.7814, 0.02824, 0.782, 0.02774, 0.7829, 0.02685, 0.7825, 0.02697, 0.7808, 0.02759, 0.7814, 0.02685, 0.7825, 0.02599, 0.7822, 0.02774, 0.7829, 0.02871, 0.7832, 0.02867, 0.7837, 0.02761, 0.7839, 0.02685, 0.7825, 0.02774, 0.7829, 0.02761, 0.7839, 0.0266, 0.7839, 0.02599, 0.7822, 0.02685, 0.7825, 0.0266, 0.7839, 0.0256, 0.7839, 0.02512, 0.7818, 0.02599, 0.7822, 0.0256, 0.7839, 0.02459, 0.7839, 0.02422, 0.7813, 0.02512, 0.7818, 0.02459, 0.7839, 0.02354, 0.7838, 0.02326, 0.7808, 0.02422, 0.7813, 0.02354, 0.7838, 0.02242, 0.7836, 0.02219, 0.7802, 0.02326, 0.7808, 0.02242, 0.7836, 0.02118, 0.7834, 0.02871, 0.7832, 0.02984, 0.7835, 0.02867, 0.7837, 0.02354, 0.7838, 0.02459, 0.7839, 0.02485, 0.7862, 0.02374, 0.7864, 0.02242, 0.7836, 0.02354, 0.7838, 0.02374, 0.7864, 0.02257, 0.7867, 0.02118, 0.7834, 0.02242, 0.7836, 0.02257, 0.7867, 0.02129, 0.7869, 0.02867, 0.7837, 0.02984, 0.7835, 0.0289, 0.7843, 0.02761, 0.7839, 0.02867, 0.7837, 0.0289, 0.7843, 0.02794, 0.7849, 0.0266, 0.7839, 0.02761, 0.7839, 0.02794, 0.7849, 0.02694, 0.7854, 0.0256, 0.7839, 0.0266, 0.7839, 0.02694, 0.7854, 0.02592, 0.7858, 0.02459, 0.7839, 0.0256, 0.7839, 0.02592, 0.7858, 0.02485, 0.7862, 0.02794, 0.7849, 0.0289, 0.7843, 0.02939, 0.7847, 0.02878, 0.7858, 0.02694, 0.7854, 0.02794, 0.7849, 0.02878, 0.7858, 0.028, 0.7869, 0.02592, 0.7858, 0.02694, 0.7854, 0.028, 0.7869, 0.02706, 0.7878, 0.02485, 0.7862, 0.02592, 0.7858, 0.02706, 0.7878, 0.02601, 0.7886, 0.02374, 0.7864, 0.02485, 0.7862, 0.02601, 0.7886, 0.02486, 0.7893, 0.02257, 0.7867, 0.02374, 0.7864, 0.02486, 0.7893, 0.02363, 0.7899, 0.02129, 0.7869, 0.02257, 0.7867, 0.02363, 0.7899, 0.02235, 0.7903, 0.0289, 0.7843, 0.02984, 0.7835, 0.02939, 0.7847, 0.03012, 0.7756, 0.02702, 0.7761, 0.02774, 0.7701, 0.02702, 0.7761, 0.02423, 0.7777, 0.02264, 0.7717, 0.02129, 0.7869, 0.02235, 0.7903, 0.01546, 0.7906, 0.02118, 0.7834, 0.02129, 0.7869, 0.01479, 0.7854, 0.02219, 0.7802, 0.02118, 0.7834, 0.0157, 0.78, 0.02423, 0.7777, 0.02219, 0.7802, 0.01841, 0.7751, 0.02428, 0.5311, 0.03744, 0.5353, 0.02409, 0.5319, 0.02409, 0.5319, 0.04047, 0.5314, 0.02398, 0.5326, 0.02398, 0.5326, 0.03557, 0.5316, 0.02398, 0.5334, 0.02398, 0.5334, 0.03869, 0.5276, 0.02409, 0.5342, 0.02409, 0.5342, 0.04209, 0.526, 0.02429, 0.5352, 0.02429, 0.5352, 0.03021, 0.5272, 0.02453, 0.5361, 0.02453, 0.5361, 0.02765, 0.5318, 0.02475, 0.537, 0.0249, 0.5269, 0.03987, 0.5335, 0.02491, 0.5276, 0.02491, 0.5276, 0.03243, 0.5264, 0.02485, 0.5283, 0.02485, 0.5283, 0.04097, 0.5234, 0.02471, 0.5292, 0.02429, 0.5352, 0.02453, 0.5361, 0.01659, 0.536, 0.01635, 0.535, 0.02471, 0.5292, 0.03705, 0.5264, 0.0245, 0.5301, 0.0245, 0.5301, 0.03797, 0.5379, 0.02428, 0.5311, 0.08502, 0.7623, 0.08714, 0.766, 0.0829, 0.766, 0.08714, 0.766, 0.08926, 0.7623, 0.09137, 0.766, 0.102, 0.7623, 0.1041, 0.766, 0.09985, 0.766, 0.09773, 0.7623, 0.09985, 0.766, 0.09561, 0.766, 0.09349, 0.7623, 0.09561, 0.766, 0.09137, 0.766, 0.08714, 0.766, 0.09137, 0.766, 0.08926, 0.7696, 0.0829, 0.766, 0.08714, 0.766, 0.08502, 0.7696, 0.09985, 0.766, 0.1041, 0.766, 0.102, 0.7696, 0.09561, 0.766, 0.09985, 0.766, 0.09773, 0.7696, 0.09137, 0.766, 0.09561, 0.766, 0.09349, 0.7696, 0.08714, 0.766, 0.08926, 0.7696, 0.08502, 0.7696, 0.0829, 0.766, 0.08502, 0.7696, 0.08078, 0.7696, 0.09985, 0.766, 0.102, 0.7696, 0.09773, 0.7696, 0.09561, 0.766, 0.09773, 0.7696, 0.09349, 0.7696, 0.09137, 0.766, 0.09349, 0.7696, 0.08926, 0.7696, 0.08502, 0.7696, 0.08926, 0.7696, 0.08714, 0.7733, 0.08078, 0.7696, 0.08502, 0.7696, 0.0829, 0.7733, 0.09773, 0.7696, 0.102, 0.7696, 0.09985, 0.7733, 0.09349, 0.7696, 0.09773, 0.7696, 0.09561, 0.7733, 0.08926, 0.7696, 0.09349, 0.7696, 0.09137, 0.7733, 0.0249, 0.5269, 0.02491, 0.5276, 0.01699, 0.5272, 0.01698, 0.5264, 0.02398, 0.5326, 0.02398, 0.5334, 0.01603, 0.5331, 0.01603, 0.5324, 0.02485, 0.5283, 0.02471, 0.5292, 0.01678, 0.5288, 0.01693, 0.5279, 0.02409, 0.5342, 0.02429, 0.5352, 0.01635, 0.535, 0.01614, 0.534, 0.0245, 0.5301, 0.02428, 0.5311, 0.01634, 0.5308, 0.01657, 0.5298, 0.02453, 0.5361, 0.02475, 0.537, 0.01682, 0.5369, 0.01659, 0.536, 0.02409, 0.5319, 0.02398, 0.5326, 0.01603, 0.5324, 0.01614, 0.5317, 0.02428, 0.5311, 0.02409, 0.5319, 0.01614, 0.5317, 0.01634, 0.5308, 0.02491, 0.5276, 0.02485, 0.5283, 0.01693, 0.5279, 0.01699, 0.5272, 0.02398, 0.5334, 0.02409, 0.5342, 0.01614, 0.534, 0.01603, 0.5331, 0.02471, 0.5292, 0.0245, 0.5301, 0.01657, 0.5298, 0.01678, 0.5288, 0.04238, 0.6048, 0.04563, 0.6044, 0.04239, 0.6048, 0.04239, 0.6048, 0.04554, 0.6032, 0.04241, 0.6049, 0.04241, 0.6049, 0.04538, 0.6019, 0.04244, 0.6049, 0.04244, 0.6049, 0.04508, 0.6011, 0.04248, 0.605, 0.04235, 0.6041, 0.0465, 0.6021, 0.04235, 0.6042, 0.04235, 0.6042, 0.046, 0.6027, 0.04234, 0.6043, 0.04234, 0.6043, 0.04596, 0.6038, 0.04234, 0.6043, 0.04234, 0.6043, 0.04633, 0.6052, 0.04234, 0.6044, 0.04234, 0.6044, 0.04673, 0.6062, 0.04235, 0.6045, 0.04235, 0.6045, 0.04679, 0.6067, 0.04235, 0.6046, 0.04147, 0.6042, 0.04148, 0.6043, 0.03547, 0.6056, 0.03535, 0.6054, 0.04235, 0.6046, 0.04639, 0.6063, 0.04236, 0.6047, 0.04236, 0.6047, 0.04584, 0.6055, 0.04238, 0.6048, 0.04149, 0.6044, 0.0415, 0.6045, 0.03567, 0.6058, 0.03559, 0.6057, 0.04167, 0.6052, 0.04172, 0.6053, 0.03562, 0.6071, 0.03557, 0.6069, 0.04151, 0.6046, 0.04153, 0.6047, 0.03571, 0.6063, 0.03571, 0.606, 0.04145, 0.6041, 0.04147, 0.6042, 0.03535, 0.6054, 0.03523, 0.6053, 0.04155, 0.6048, 0.04158, 0.6049, 0.0356, 0.6066, 0.03568, 0.6065, 0.04148, 0.6043, 0.04149, 0.6044, 0.03559, 0.6057, 0.03547, 0.6056, 0.04161, 0.6051, 0.04167, 0.6052, 0.03557, 0.6069, 0.03556, 0.6067, 0.04158, 0.6049, 0.04161, 0.6051, 0.03556, 0.6067, 0.0356, 0.6066, 0.0415, 0.6045, 0.04151, 0.6046, 0.03571, 0.606, 0.03567, 0.6058, 0.04172, 0.6053, 0.04177, 0.6054, 0.03573, 0.6072, 0.03562, 0.6071, 0.04153, 0.6047, 0.04155, 0.6048, 0.03568, 0.6065, 0.03571, 0.6063, 0.04192, 0.6046, 0.04194, 0.6047, 0.04155, 0.6048, 0.04153, 0.6047, 0.04205, 0.6052, 0.04209, 0.6053, 0.04177, 0.6054, 0.04172, 0.6053, 0.04188, 0.6044, 0.0419, 0.6045, 0.04151, 0.6046, 0.0415, 0.6045, 0.04196, 0.6048, 0.04199, 0.6049, 0.04161, 0.6051, 0.04158, 0.6049, 0.04199, 0.6049, 0.04202, 0.605, 0.04167, 0.6052, 0.04161, 0.6051, 0.04187, 0.6043, 0.04187, 0.6043, 0.04149, 0.6044, 0.04148, 0.6043, 0.04194, 0.6047, 0.04196, 0.6048, 0.04158, 0.6049, 0.04155, 0.6048, 0.04187, 0.6041, 0.04186, 0.6042, 0.04147, 0.6042, 0.04145, 0.6041, 0.0419, 0.6045, 0.04192, 0.6046, 0.04153, 0.6047, 0.04151, 0.6046, 0.04202, 0.605, 0.04205, 0.6052, 0.04172, 0.6053, 0.04167, 0.6052, 0.04187, 0.6043, 0.04188, 0.6044, 0.0415, 0.6045, 0.04149, 0.6044, 0.04186, 0.6042, 0.04187, 0.6043, 0.04148, 0.6043, 0.04147, 0.6042, 0.04235, 0.6042, 0.04234, 0.6043, 0.04187, 0.6043, 0.04186, 0.6042, 0.04234, 0.6043, 0.04234, 0.6044, 0.04188, 0.6044, 0.04187, 0.6043, 0.04241, 0.6049, 0.04244, 0.6049, 0.04205, 0.6052, 0.04202, 0.605, 0.04235, 0.6045, 0.04235, 0.6046, 0.04192, 0.6046, 0.0419, 0.6045, 0.04235, 0.6041, 0.04235, 0.6042, 0.04186, 0.6042, 0.04187, 0.6041, 0.04236, 0.6047, 0.04238, 0.6048, 0.04196, 0.6048, 0.04194, 0.6047, 0.04234, 0.6043, 0.04234, 0.6043, 0.04187, 0.6043, 0.04187, 0.6043, 0.04239, 0.6048, 0.04241, 0.6049, 0.04202, 0.605, 0.04199, 0.6049, 0.04238, 0.6048, 0.04239, 0.6048, 0.04199, 0.6049, 0.04196, 0.6048, 0.04234, 0.6044, 0.04235, 0.6045, 0.0419, 0.6045, 0.04188, 0.6044, 0.04244, 0.6049, 0.04248, 0.605, 0.04209, 0.6053, 0.04205, 0.6052, 0.04235, 0.6046, 0.04236, 0.6047, 0.04194, 0.6047, 0.04192, 0.6046, 0.03031, 0.5997, 0.03355, 0.5992, 0.03032, 0.5998, 0.03032, 0.5998, 0.03335, 0.598, 0.03034, 0.5998, 0.03034, 0.5998, 0.0332, 0.5969, 0.03037, 0.5999, 0.03037, 0.5999, 0.03299, 0.5961, 0.03041, 0.6, 0.03028, 0.5991, 0.03451, 0.5971, 0.03028, 0.5992, 0.03028, 0.5992, 0.03405, 0.5978, 0.03027, 0.5992, 0.03027, 0.5992, 0.03393, 0.5989, 0.03027, 0.5993, 0.03027, 0.5993, 0.03417, 0.6003, 0.03027, 0.5994, 0.03027, 0.5994, 0.03455, 0.6013, 0.03028, 0.5995, 0.03028, 0.5995, 0.03469, 0.6017, 0.03028, 0.5996, 0.0294, 0.5992, 0.02942, 0.5993, 0.0234, 0.6005, 0.02328, 0.6004, 0.03028, 0.5996, 0.03438, 0.6012, 0.03029, 0.5996, 0.03029, 0.5996, 0.03385, 0.6003, 0.03031, 0.5997, 0.0356, 0.6066, 0.03556, 0.6067, 0.03525, 0.6065, 0.02943, 0.5994, 0.02943, 0.5995, 0.0236, 0.6008, 0.02351, 0.6006, 0.0296, 0.6001, 0.02965, 0.6002, 0.02356, 0.602, 0.0235, 0.6018, 0.02945, 0.5996, 0.02946, 0.5997, 0.02364, 0.6012, 0.02364, 0.601, 0.02938, 0.5991, 0.0294, 0.5992, 0.02328, 0.6004, 0.02316, 0.6002, 0.02948, 0.5998, 0.02951, 0.5999, 0.02355, 0.6015, 0.0236, 0.6014, 0.02942, 0.5993, 0.02943, 0.5994, 0.02351, 0.6006, 0.0234, 0.6005, 0.02955, 0.6, 0.0296, 0.6001, 0.0235, 0.6018, 0.0235, 0.6017, 0.02951, 0.5999, 0.02955, 0.6, 0.0235, 0.6017, 0.02355, 0.6015, 0.02943, 0.5995, 0.02945, 0.5996, 0.02364, 0.601, 0.0236, 0.6008, 0.02965, 0.6002, 0.0297, 0.6003, 0.02367, 0.6022, 0.02356, 0.602, 0.02946, 0.5997, 0.02948, 0.5998, 0.0236, 0.6014, 0.02364, 0.6012, 0.02985, 0.5995, 0.02987, 0.5997, 0.02948, 0.5998, 0.02946, 0.5997, 0.02998, 0.6001, 0.03002, 0.6002, 0.0297, 0.6003, 0.02965, 0.6002, 0.02981, 0.5994, 0.02983, 0.5994, 0.02945, 0.5996, 0.02943, 0.5995, 0.02989, 0.5998, 0.02992, 0.5999, 0.02955, 0.6, 0.02951, 0.5999, 0.02992, 0.5999, 0.02995, 0.6, 0.0296, 0.6001, 0.02955, 0.6, 0.0298, 0.5992, 0.0298, 0.5993, 0.02943, 0.5994, 0.02942, 0.5993, 0.02987, 0.5997, 0.02989, 0.5998, 0.02951, 0.5999, 0.02948, 0.5998, 0.0298, 0.5991, 0.0298, 0.5992, 0.0294, 0.5992, 0.02938, 0.5991, 0.02983, 0.5994, 0.02985, 0.5995, 0.02946, 0.5997, 0.02945, 0.5996, 0.02995, 0.6, 0.02998, 0.6001, 0.02965, 0.6002, 0.0296, 0.6001, 0.0298, 0.5993, 0.02981, 0.5994, 0.02943, 0.5995, 0.02943, 0.5994, 0.0298, 0.5992, 0.0298, 0.5992, 0.02942, 0.5993, 0.0294, 0.5992, 0.03028, 0.5992, 0.03027, 0.5992, 0.0298, 0.5992, 0.0298, 0.5992, 0.03027, 0.5993, 0.03027, 0.5994, 0.02981, 0.5994, 0.0298, 0.5993, 0.03034, 0.5998, 0.03037, 0.5999, 0.02998, 0.6001, 0.02995, 0.6, 0.03028, 0.5995, 0.03028, 0.5996, 0.02985, 0.5995, 0.02983, 0.5994, 0.03028, 0.5991, 0.03028, 0.5992, 0.0298, 0.5992, 0.0298, 0.5991, 0.03029, 0.5996, 0.03031, 0.5997, 0.02989, 0.5998, 0.02987, 0.5997, 0.03027, 0.5992, 0.03027, 0.5993, 0.0298, 0.5993, 0.0298, 0.5992, 0.03032, 0.5998, 0.03034, 0.5998, 0.02995, 0.6, 0.02992, 0.5999, 0.03031, 0.5997, 0.03032, 0.5998, 0.02992, 0.5999, 0.02989, 0.5998, 0.03027, 0.5994, 0.03028, 0.5995, 0.02983, 0.5994, 0.02981, 0.5994, 0.03037, 0.5999, 0.03041, 0.6, 0.03002, 0.6002, 0.02998, 0.6001, 0.03028, 0.5996, 0.03029, 0.5996, 0.02987, 0.5997, 0.02985, 0.5995, 0.01976, 0.6056, 0.0225, 0.605, 0.01978, 0.6056, 0.01978, 0.6056, 0.02221, 0.604, 0.01979, 0.6057, 0.01979, 0.6057, 0.02194, 0.6031, 0.01982, 0.6057, 0.01982, 0.6057, 0.02167, 0.6024, 0.01986, 0.6058, 0.01986, 0.6058, 0.02148, 0.6024, 0.01991, 0.6059, 0.01978, 0.6051, 0.02314, 0.6045, 0.01977, 0.6052, 0.01977, 0.6052, 0.02303, 0.6054, 0.01976, 0.6052, 0.01976, 0.6052, 0.02298, 0.6066, 0.01976, 0.6053, 0.01976, 0.6053, 0.02315, 0.6074, 0.01975, 0.6054, 0.01975, 0.6054, 0.02325, 0.6076, 0.01975, 0.6054, 0.01893, 0.605, 0.01894, 0.6051, 0.01318, 0.6061, 0.01312, 0.606, 0.01975, 0.6054, 0.02308, 0.607, 0.01975, 0.6055, 0.01975, 0.6055, 0.02273, 0.6061, 0.01976, 0.6056, 0.02355, 0.6015, 0.0235, 0.6017, 0.02316, 0.6015, 0.01895, 0.6052, 0.01896, 0.6053, 0.01322, 0.6065, 0.01322, 0.6063, 0.01911, 0.606, 0.01916, 0.6061, 0.01336, 0.6077, 0.01326, 0.6075, 0.01896, 0.6054, 0.01898, 0.6055, 0.01318, 0.6069, 0.01321, 0.6067, 0.01921, 0.6062, 0.01925, 0.6063, 0.01361, 0.6081, 0.01348, 0.6079, 0.01899, 0.6056, 0.01902, 0.6058, 0.01316, 0.6073, 0.01316, 0.6071, 0.01894, 0.6051, 0.01895, 0.6052, 0.01322, 0.6063, 0.01318, 0.6061, 0.01906, 0.6059, 0.01911, 0.606, 0.01326, 0.6075, 0.01319, 0.6074, 0.01902, 0.6058, 0.01906, 0.6059, 0.01319, 0.6074, 0.01316, 0.6073, 0.01896, 0.6053, 0.01896, 0.6054, 0.01321, 0.6067, 0.01322, 0.6065, 0.01916, 0.6061, 0.01921, 0.6062, 0.01348, 0.6079, 0.01336, 0.6077, 0.01898, 0.6055, 0.01899, 0.6056, 0.01316, 0.6071, 0.01318, 0.6069, 0.01936, 0.6054, 0.01937, 0.6055, 0.01899, 0.6056, 0.01898, 0.6055, 0.01949, 0.606, 0.01954, 0.6061, 0.01921, 0.6062, 0.01916, 0.6061, 0.01934, 0.6052, 0.01935, 0.6053, 0.01896, 0.6054, 0.01896, 0.6053, 0.01939, 0.6056, 0.01942, 0.6057, 0.01906, 0.6059, 0.01902, 0.6058, 0.01942, 0.6057, 0.01945, 0.6058, 0.01911, 0.606, 0.01906, 0.6059, 0.01934, 0.6051, 0.01934, 0.6052, 0.01895, 0.6052, 0.01894, 0.6051, 0.01937, 0.6055, 0.01939, 0.6056, 0.01902, 0.6058, 0.01899, 0.6056, 0.01954, 0.6061, 0.01958, 0.6061, 0.01925, 0.6063, 0.01921, 0.6062, 0.01935, 0.6053, 0.01936, 0.6054, 0.01898, 0.6055, 0.01896, 0.6054, 0.01945, 0.6058, 0.01949, 0.606, 0.01916, 0.6061, 0.01911, 0.606, 0.01934, 0.6052, 0.01934, 0.6052, 0.01896, 0.6053, 0.01895, 0.6052, 0.01934, 0.605, 0.01934, 0.6051, 0.01894, 0.6051, 0.01893, 0.605, 0.01978, 0.6051, 0.01977, 0.6052, 0.01934, 0.6051, 0.01934, 0.605, 0.01976, 0.6052, 0.01976, 0.6053, 0.01934, 0.6052, 0.01934, 0.6052, 0.01979, 0.6057, 0.01982, 0.6057, 0.01949, 0.606, 0.01945, 0.6058, 0.01975, 0.6054, 0.01975, 0.6054, 0.01936, 0.6054, 0.01935, 0.6053, 0.01986, 0.6058, 0.01991, 0.6059, 0.01958, 0.6061, 0.01954, 0.6061, 0.01975, 0.6055, 0.01976, 0.6056, 0.01939, 0.6056, 0.01937, 0.6055, 0.01977, 0.6052, 0.01976, 0.6052, 0.01934, 0.6052, 0.01934, 0.6051, 0.01978, 0.6056, 0.01979, 0.6057, 0.01945, 0.6058, 0.01942, 0.6057, 0.01976, 0.6056, 0.01978, 0.6056, 0.01942, 0.6057, 0.01939, 0.6056, 0.01976, 0.6053, 0.01975, 0.6054, 0.01935, 0.6053, 0.01934, 0.6052, 0.01982, 0.6057, 0.01986, 0.6058, 0.01954, 0.6061, 0.01949, 0.606, 0.01975, 0.6054, 0.01975, 0.6055, 0.01937, 0.6055, 0.01936, 0.6054, 0.01316, 0.6073, 0.01319, 0.6074, 0.01279, 0.6074, 0.01319, 0.6074, 0.01326, 0.6075, 0.01295, 0.6077, 0.01326, 0.6075, 0.01336, 0.6077, 0.01312, 0.6079, 0.01336, 0.6077, 0.01348, 0.6079, 0.01322, 0.608, 0.01348, 0.6079, 0.01361, 0.6081, 0.01326, 0.6081, 0.01312, 0.606, 0.01318, 0.6061, 0.01278, 0.6061, 0.01318, 0.6061, 0.01322, 0.6063, 0.01276, 0.6063, 0.01322, 0.6063, 0.01322, 0.6065, 0.01283, 0.6065, 0.01322, 0.6065, 0.01321, 0.6067, 0.01289, 0.6067, 0.01321, 0.6067, 0.01318, 0.6069, 0.01292, 0.6068, 0.01318, 0.6069, 0.01316, 0.6071, 0.0129, 0.6069, 0.01316, 0.6071, 0.01316, 0.6073, 0.01284, 0.6071, 0.0235, 0.6017, 0.0235, 0.6018, 0.02315, 0.6019, 0.0235, 0.6018, 0.02356, 0.602, 0.02328, 0.6021, 0.02356, 0.602, 0.02367, 0.6022, 0.02337, 0.6023, 0.02316, 0.6002, 0.02328, 0.6004, 0.02292, 0.6004, 0.02328, 0.6004, 0.0234, 0.6005, 0.02299, 0.6006, 0.0234, 0.6005, 0.02351, 0.6006, 0.02314, 0.6009, 0.02351, 0.6006, 0.0236, 0.6008, 0.02327, 0.601, 0.0236, 0.6008, 0.02364, 0.601, 0.02334, 0.601, 0.02364, 0.601, 0.02364, 0.6012, 0.02335, 0.6011, 0.02364, 0.6012, 0.0236, 0.6014, 0.02335, 0.6011, 0.0236, 0.6014, 0.02355, 0.6015, 0.02329, 0.6013, 0.03556, 0.6067, 0.03557, 0.6069, 0.03523, 0.6069, 0.03557, 0.6069, 0.03562, 0.6071, 0.03534, 0.6071, 0.03562, 0.6071, 0.03573, 0.6072, 0.03544, 0.6073, 0.03523, 0.6053, 0.03535, 0.6054, 0.03499, 0.6055, 0.03535, 0.6054, 0.03547, 0.6056, 0.03507, 0.6057, 0.03547, 0.6056, 0.03559, 0.6057, 0.03522, 0.6059, 0.03559, 0.6057, 0.03567, 0.6058, 0.03534, 0.6061, 0.03567, 0.6058, 0.03571, 0.606, 0.03541, 0.6061, 0.03571, 0.606, 0.03571, 0.6063, 0.03543, 0.6062, 0.03571, 0.6063, 0.03568, 0.6065, 0.03542, 0.6062, 0.03568, 0.6065, 0.0356, 0.6066, 0.03536, 0.6063, 0.01634, 0.5308, 0.01614, 0.5317, 0.01483, 0.5303, 0.01614, 0.5317, 0.01603, 0.5324, 0.01428, 0.5314, 0.01603, 0.5324, 0.01603, 0.5331, 0.01417, 0.5331, 0.01603, 0.5331, 0.01614, 0.534, 0.01461, 0.5343, 0.01614, 0.534, 0.01635, 0.535, 0.01495, 0.535, 0.01635, 0.535, 0.01659, 0.536, 0.01507, 0.5356, 0.01659, 0.536, 0.01682, 0.5369, 0.01504, 0.5363, 0.01698, 0.5264, 0.01699, 0.5272, 0.01511, 0.5265, 0.01699, 0.5272, 0.01693, 0.5279, 0.01508, 0.5278, 0.01693, 0.5279, 0.01678, 0.5288, 0.01523, 0.5287, 0.01678, 0.5288, 0.01657, 0.5298, 0.01528, 0.5292, 0.01657, 0.5298, 0.01634, 0.5308, 0.01517, 0.5297, 0.02992, 0.7814, 0.03081, 0.7816, 0.03037, 0.7824, 0.02988, 0.7823, 0.02995, 0.7805, 0.0312, 0.7808, 0.03081, 0.7816, 0.02992, 0.7814, 0.02998, 0.7796, 0.03157, 0.78, 0.0312, 0.7808, 0.02995, 0.7805, 0.03001, 0.7787, 0.03194, 0.7792, 0.03157, 0.78, 0.02998, 0.7796, 0.03005, 0.7777, 0.03233, 0.7783, 0.03194, 0.7792, 0.03001, 0.7787, 0.03008, 0.7767, 0.03273, 0.7773, 0.03233, 0.7783, 0.03005, 0.7777, 0.03012, 0.7756, 0.03318, 0.7763, 0.03273, 0.7773, 0.03008, 0.7767, 0.02988, 0.7823, 0.03037, 0.7824, 0.02984, 0.7835, 0.03318, 0.7763, 0.03585, 0.7781, 0.03502, 0.7789, 0.03273, 0.7773, 0.03037, 0.7824, 0.03077, 0.7828, 0.02984, 0.7835, 0.03081, 0.7816, 0.03154, 0.7822, 0.03077, 0.7828, 0.03037, 0.7824, 0.0312, 0.7808, 0.03223, 0.7816, 0.03154, 0.7822, 0.03081, 0.7816, 0.03157, 0.78, 0.0329, 0.781, 0.03223, 0.7816, 0.0312, 0.7808, 0.03194, 0.7792, 0.03357, 0.7803, 0.0329, 0.781, 0.03157, 0.78, 0.03233, 0.7783, 0.03427, 0.7797, 0.03357, 0.7803, 0.03194, 0.7792, 0.03273, 0.7773, 0.03502, 0.7789, 0.03427, 0.7797, 0.03233, 0.7783, 0.03357, 0.7803, 0.03467, 0.7821, 0.03378, 0.7824, 0.0329, 0.781, 0.03427, 0.7797, 0.0356, 0.7817, 0.03467, 0.7821, 0.03357, 0.7803, 0.03502, 0.7789, 0.0366, 0.7813, 0.0356, 0.7817, 0.03427, 0.7797, 0.03585, 0.7781, 0.0377, 0.7808, 0.0366, 0.7813, 0.03502, 0.7789, 0.03077, 0.7828, 0.031, 0.7833, 0.02984, 0.7835, 0.03154, 0.7822, 0.03198, 0.783, 0.031, 0.7833, 0.03077, 0.7828, 0.03223, 0.7816, 0.03289, 0.7827, 0.03198, 0.783, 0.03154, 0.7822, 0.0329, 0.781, 0.03378, 0.7824, 0.03289, 0.7827, 0.03223, 0.7816, 0.03198, 0.783, 0.03204, 0.784, 0.03099, 0.7838, 0.031, 0.7833, 0.03289, 0.7827, 0.03305, 0.7841, 0.03204, 0.784, 0.03198, 0.783, 0.03378, 0.7824, 0.03404, 0.7842, 0.03305, 0.7841, 0.03289, 0.7827, 0.03467, 0.7821, 0.03505, 0.7842, 0.03404, 0.7842, 0.03378, 0.7824, 0.0356, 0.7817, 0.03611, 0.7842, 0.03505, 0.7842, 0.03467, 0.7821, 0.0366, 0.7813, 0.03724, 0.7841, 0.03611, 0.7842, 0.0356, 0.7817, 0.0377, 0.7808, 0.03848, 0.7841, 0.03724, 0.7841, 0.0366, 0.7813, 0.031, 0.7833, 0.03099, 0.7838, 0.02984, 0.7835, 0.03611, 0.7842, 0.03571, 0.7869, 0.03463, 0.7865, 0.03505, 0.7842, 0.03724, 0.7841, 0.03687, 0.7872, 0.03571, 0.7869, 0.03611, 0.7842, 0.03848, 0.7841, 0.03813, 0.7875, 0.03687, 0.7872, 0.03724, 0.7841, 0.03099, 0.7838, 0.03073, 0.7843, 0.02984, 0.7835, 0.03204, 0.784, 0.03164, 0.785, 0.03073, 0.7843, 0.03099, 0.7838, 0.03305, 0.7841, 0.0326, 0.7856, 0.03164, 0.785, 0.03204, 0.784, 0.03404, 0.7842, 0.03359, 0.7861, 0.0326, 0.7856, 0.03305, 0.7841, 0.03505, 0.7842, 0.03463, 0.7865, 0.03359, 0.7861, 0.03404, 0.7842, 0.03164, 0.785, 0.03074, 0.7859, 0.03021, 0.7847, 0.03073, 0.7843, 0.0326, 0.7856, 0.03144, 0.787, 0.03074, 0.7859, 0.03164, 0.785, 0.03359, 0.7861, 0.03231, 0.788, 0.03144, 0.787, 0.0326, 0.7856, 0.03463, 0.7865, 0.0333, 0.7889, 0.03231, 0.788, 0.03359, 0.7861, 0.03571, 0.7869, 0.0344, 0.7896, 0.0333, 0.7889, 0.03463, 0.7865, 0.03687, 0.7872, 0.03559, 0.7903, 0.0344, 0.7896, 0.03571, 0.7869, 0.03813, 0.7875, 0.03684, 0.7908, 0.03559, 0.7903, 0.03687, 0.7872, 0.03073, 0.7843, 0.03021, 0.7847, 0.02984, 0.7835, 0.03012, 0.7756, 0.03288, 0.7702, 0.03318, 0.7763, 0.03318, 0.7763, 0.03786, 0.7722, 0.03585, 0.7781, 0.03813, 0.7875, 0.04369, 0.7916, 0.03684, 0.7908, 0.03848, 0.7841, 0.04472, 0.7864, 0.03813, 0.7875, 0.0377, 0.7808, 0.0442, 0.781, 0.03848, 0.7841, 0.03585, 0.7781, 0.04184, 0.776, 0.0377, 0.7808, 0.03631, 0.5168, 0.03619, 0.5163, 0.0384, 0.5164, 0.03619, 0.5163, 0.03612, 0.5159, 0.03849, 0.5149, 0.03612, 0.5159, 0.03612, 0.5155, 0.03843, 0.5143, 0.03612, 0.5155, 0.03617, 0.5151, 0.03845, 0.5138, 0.03617, 0.5151, 0.03627, 0.5145, 0.03874, 0.5134, 0.03627, 0.5145, 0.03639, 0.514, 0.03835, 0.5124, 0.03639, 0.514, 0.0365, 0.5136, 0.03849, 0.5118, 0.03669, 0.5191, 0.03669, 0.5187, 0.03809, 0.5201, 0.03669, 0.5187, 0.03665, 0.5183, 0.03832, 0.5194, 0.03665, 0.5183, 0.03656, 0.5178, 0.03848, 0.5187, 0.03627, 0.5145, 0.01354, 0.5137, 0.01376, 0.5128, 0.03639, 0.514, 0.03656, 0.5178, 0.03644, 0.5173, 0.03837, 0.5183, 0.03644, 0.5173, 0.03631, 0.5168, 0.0387, 0.5177, 0.08238, 0.7777, 0.08002, 0.7818, 0.08474, 0.7818, 0.08474, 0.7818, 0.08945, 0.7818, 0.08709, 0.7777, 0.1012, 0.7777, 0.09888, 0.7818, 0.1036, 0.7818, 0.09652, 0.7777, 0.09416, 0.7818, 0.09888, 0.7818, 0.09181, 0.7777, 0.08945, 0.7818, 0.09416, 0.7818, 0.08474, 0.7818, 0.08709, 0.7859, 0.08945, 0.7818, 0.08002, 0.7818, 0.08238, 0.7859, 0.08474, 0.7818, 0.09888, 0.7818, 0.1012, 0.7859, 0.1036, 0.7818, 0.09416, 0.7818, 0.09652, 0.7859, 0.09888, 0.7818, 0.08945, 0.7818, 0.09181, 0.7859, 0.09416, 0.7818, 0.08474, 0.7818, 0.08238, 0.7859, 0.08709, 0.7859, 0.08002, 0.7818, 0.07766, 0.7859, 0.08238, 0.7859, 0.09888, 0.7818, 0.09652, 0.7859, 0.1012, 0.7859, 0.09416, 0.7818, 0.09181, 0.7859, 0.09652, 0.7859, 0.08945, 0.7818, 0.08709, 0.7859, 0.09181, 0.7859, 0.08238, 0.7859, 0.08474, 0.7899, 0.08709, 0.7859, 0.07766, 0.7859, 0.08002, 0.7899, 0.08238, 0.7859, 0.09652, 0.7859, 0.09888, 0.7899, 0.1012, 0.7859, 0.09181, 0.7859, 0.09416, 0.7899, 0.09652, 0.7859, 0.08709, 0.7859, 0.08945, 0.7899, 0.09181, 0.7859, 0.03669, 0.5191, 0.01434, 0.5223, 0.01434, 0.5216, 0.03669, 0.5187, 0.03612, 0.5159, 0.01327, 0.5164, 0.01326, 0.5156, 0.03612, 0.5155, 0.03665, 0.5183, 0.01426, 0.5208, 0.0141, 0.52, 0.03656, 0.5178, 0.03617, 0.5151, 0.01336, 0.5147, 0.01354, 0.5137, 0.03627, 0.5145, 0.03644, 0.5173, 0.01386, 0.519, 0.01361, 0.518, 0.03631, 0.5168, 0.03639, 0.514, 0.01376, 0.5128, 0.01398, 0.5119, 0.0365, 0.5136, 0.03619, 0.5163, 0.0134, 0.5171, 0.01327, 0.5164, 0.03612, 0.5159, 0.03631, 0.5168, 0.01361, 0.518, 0.0134, 0.5171, 0.03619, 0.5163, 0.03669, 0.5187, 0.01434, 0.5216, 0.01426, 0.5208, 0.03665, 0.5183, 0.03612, 0.5155, 0.01326, 0.5156, 0.01336, 0.5147, 0.03617, 0.5151, 0.03656, 0.5178, 0.0141, 0.52, 0.01386, 0.519, 0.03644, 0.5173, 0.02753, 0.6055, 0.02752, 0.6056, 0.02425, 0.6055, 0.02752, 0.6056, 0.02751, 0.6057, 0.02422, 0.6043, 0.02751, 0.6057, 0.02748, 0.6057, 0.02425, 0.603, 0.02748, 0.6057, 0.02745, 0.6058, 0.02445, 0.6022, 0.02748, 0.6049, 0.0275, 0.605, 0.02315, 0.6033, 0.0275, 0.605, 0.02751, 0.6051, 0.02371, 0.6039, 0.02751, 0.6051, 0.02752, 0.6051, 0.02386, 0.6049, 0.02752, 0.6051, 0.02752, 0.6052, 0.02364, 0.6064, 0.02752, 0.6052, 0.02753, 0.6053, 0.02336, 0.6075, 0.02753, 0.6053, 0.02754, 0.6054, 0.02334, 0.6079, 0.02838, 0.6049, 0.03459, 0.6055, 0.03448, 0.6056, 0.02837, 0.605, 0.02754, 0.6054, 0.02754, 0.6055, 0.0237, 0.6075, 0.02754, 0.6055, 0.02753, 0.6055, 0.02416, 0.6066, 0.02837, 0.6051, 0.03438, 0.6057, 0.03431, 0.6059, 0.02837, 0.6052, 0.02827, 0.6059, 0.03452, 0.6069, 0.03448, 0.6071, 0.02823, 0.606, 0.02837, 0.6053, 0.03429, 0.6061, 0.03431, 0.6063, 0.02836, 0.6054, 0.02839, 0.6048, 0.03468, 0.6053, 0.03459, 0.6055, 0.02838, 0.6049, 0.02836, 0.6055, 0.03437, 0.6065, 0.03446, 0.6067, 0.02834, 0.6056, 0.02837, 0.605, 0.03448, 0.6056, 0.03438, 0.6057, 0.02837, 0.6051, 0.02832, 0.6058, 0.03452, 0.6068, 0.03452, 0.6069, 0.02827, 0.6059, 0.02834, 0.6056, 0.03446, 0.6067, 0.03452, 0.6068, 0.02832, 0.6058, 0.02837, 0.6052, 0.03431, 0.6059, 0.03429, 0.6061, 0.02837, 0.6053, 0.02823, 0.606, 0.03448, 0.6071, 0.0344, 0.6073, 0.0282, 0.6061, 0.02836, 0.6054, 0.03431, 0.6063, 0.03437, 0.6065, 0.02836, 0.6055, 0.02797, 0.6053, 0.02836, 0.6054, 0.02836, 0.6055, 0.02796, 0.6054, 0.02789, 0.6059, 0.02823, 0.606, 0.0282, 0.6061, 0.02787, 0.606, 0.02798, 0.6051, 0.02837, 0.6052, 0.02837, 0.6053, 0.02798, 0.6052, 0.02794, 0.6055, 0.02834, 0.6056, 0.02832, 0.6058, 0.02793, 0.6057, 0.02793, 0.6057, 0.02832, 0.6058, 0.02827, 0.6059, 0.02791, 0.6058, 0.02798, 0.605, 0.02837, 0.605, 0.02837, 0.6051, 0.02799, 0.6051, 0.02796, 0.6054, 0.02836, 0.6055, 0.02834, 0.6056, 0.02794, 0.6055, 0.02796, 0.6048, 0.02839, 0.6048, 0.02838, 0.6049, 0.02798, 0.6049, 0.02798, 0.6052, 0.02837, 0.6053, 0.02836, 0.6054, 0.02797, 0.6053, 0.02791, 0.6058, 0.02827, 0.6059, 0.02823, 0.606, 0.02789, 0.6059, 0.02799, 0.6051, 0.02837, 0.6051, 0.02837, 0.6052, 0.02798, 0.6051, 0.02798, 0.6049, 0.02838, 0.6049, 0.02837, 0.605, 0.02798, 0.605, 0.0275, 0.605, 0.02798, 0.6049, 0.02798, 0.605, 0.02751, 0.6051, 0.02752, 0.6051, 0.02799, 0.6051, 0.02798, 0.6051, 0.02752, 0.6052, 0.02751, 0.6057, 0.02791, 0.6058, 0.02789, 0.6059, 0.02748, 0.6057, 0.02753, 0.6053, 0.02798, 0.6052, 0.02797, 0.6053, 0.02754, 0.6054, 0.02748, 0.6049, 0.02796, 0.6048, 0.02798, 0.6049, 0.0275, 0.605, 0.02754, 0.6055, 0.02796, 0.6054, 0.02794, 0.6055, 0.02753, 0.6055, 0.02751, 0.6051, 0.02798, 0.605, 0.02799, 0.6051, 0.02752, 0.6051, 0.02752, 0.6056, 0.02793, 0.6057, 0.02791, 0.6058, 0.02751, 0.6057, 0.02753, 0.6055, 0.02794, 0.6055, 0.02793, 0.6057, 0.02752, 0.6056, 0.02752, 0.6052, 0.02798, 0.6051, 0.02798, 0.6052, 0.02753, 0.6053, 0.02748, 0.6057, 0.02789, 0.6059, 0.02787, 0.606, 0.02745, 0.6058, 0.02754, 0.6054, 0.02797, 0.6053, 0.02796, 0.6054, 0.02754, 0.6055, 0.03898, 0.5993, 0.03897, 0.5993, 0.03569, 0.5991, 0.03897, 0.5993, 0.03896, 0.5994, 0.03577, 0.5979, 0.03896, 0.5994, 0.03893, 0.5995, 0.0358, 0.5967, 0.03893, 0.5995, 0.0389, 0.5995, 0.03592, 0.596, 0.03893, 0.5986, 0.03895, 0.5987, 0.03452, 0.5971, 0.03895, 0.5987, 0.03896, 0.5988, 0.03505, 0.5977, 0.03896, 0.5988, 0.03896, 0.5988, 0.03528, 0.5989, 0.03896, 0.5988, 0.03897, 0.5989, 0.03519, 0.6003, 0.03897, 0.5989, 0.03898, 0.599, 0.03492, 0.6013, 0.03898, 0.599, 0.03898, 0.5991, 0.03483, 0.6017, 0.03982, 0.5987, 0.04603, 0.5992, 0.04593, 0.5993, 0.03982, 0.5987, 0.03898, 0.5991, 0.03898, 0.5992, 0.03509, 0.6012, 0.03898, 0.5992, 0.03898, 0.5993, 0.03552, 0.6002, 0.03446, 0.6067, 0.0348, 0.6066, 0.03452, 0.6068, 0.03982, 0.5988, 0.04583, 0.5994, 0.04576, 0.5996, 0.03982, 0.5989, 0.03972, 0.5996, 0.04596, 0.6007, 0.04593, 0.6009, 0.03968, 0.5997, 0.03981, 0.599, 0.04574, 0.5998, 0.04576, 0.6, 0.03981, 0.5991, 0.03983, 0.5985, 0.04613, 0.599, 0.04603, 0.5992, 0.03982, 0.5987, 0.0398, 0.5993, 0.04582, 0.6002, 0.04589, 0.6004, 0.03979, 0.5994, 0.03982, 0.5987, 0.04593, 0.5993, 0.04583, 0.5994, 0.03982, 0.5988, 0.03976, 0.5995, 0.04595, 0.6005, 0.04596, 0.6007, 0.03972, 0.5996, 0.03979, 0.5994, 0.04589, 0.6004, 0.04595, 0.6005, 0.03976, 0.5995, 0.03982, 0.5989, 0.04576, 0.5996, 0.04574, 0.5998, 0.03981, 0.599, 0.03968, 0.5997, 0.04593, 0.6009, 0.04584, 0.601, 0.03964, 0.5998, 0.03981, 0.5991, 0.04576, 0.6, 0.04582, 0.6002, 0.0398, 0.5993, 0.03941, 0.599, 0.03981, 0.5991, 0.0398, 0.5993, 0.0394, 0.5991, 0.03934, 0.5996, 0.03968, 0.5997, 0.03964, 0.5998, 0.03931, 0.5997, 0.03943, 0.5989, 0.03982, 0.5989, 0.03981, 0.599, 0.03942, 0.5989, 0.03939, 0.5993, 0.03979, 0.5994, 0.03976, 0.5995, 0.03938, 0.5994, 0.03938, 0.5994, 0.03976, 0.5995, 0.03972, 0.5996, 0.03936, 0.5995, 0.03943, 0.5987, 0.03982, 0.5987, 0.03982, 0.5988, 0.03943, 0.5988, 0.0394, 0.5991, 0.0398, 0.5993, 0.03979, 0.5994, 0.03939, 0.5993, 0.03941, 0.5985, 0.03983, 0.5985, 0.03982, 0.5987, 0.03942, 0.5987, 0.03942, 0.5989, 0.03981, 0.599, 0.03981, 0.5991, 0.03941, 0.599, 0.03936, 0.5995, 0.03972, 0.5996, 0.03968, 0.5997, 0.03934, 0.5996, 0.03943, 0.5988, 0.03982, 0.5988, 0.03982, 0.5989, 0.03943, 0.5989, 0.03942, 0.5987, 0.03982, 0.5987, 0.03982, 0.5987, 0.03943, 0.5987, 0.03895, 0.5987, 0.03942, 0.5987, 0.03943, 0.5987, 0.03896, 0.5988, 0.03896, 0.5988, 0.03943, 0.5988, 0.03943, 0.5989, 0.03897, 0.5989, 0.03896, 0.5994, 0.03936, 0.5995, 0.03934, 0.5996, 0.03893, 0.5995, 0.03898, 0.599, 0.03942, 0.5989, 0.03941, 0.599, 0.03898, 0.5991, 0.03893, 0.5986, 0.03941, 0.5985, 0.03942, 0.5987, 0.03895, 0.5987, 0.03898, 0.5992, 0.0394, 0.5991, 0.03939, 0.5993, 0.03898, 0.5993, 0.03896, 0.5988, 0.03943, 0.5987, 0.03943, 0.5988, 0.03896, 0.5988, 0.03897, 0.5993, 0.03938, 0.5994, 0.03936, 0.5995, 0.03896, 0.5994, 0.03898, 0.5993, 0.03939, 0.5993, 0.03938, 0.5994, 0.03897, 0.5993, 0.03897, 0.5989, 0.03943, 0.5989, 0.03942, 0.5989, 0.03898, 0.599, 0.03893, 0.5995, 0.03934, 0.5996, 0.03931, 0.5997, 0.0389, 0.5995, 0.03898, 0.5991, 0.03941, 0.599, 0.0394, 0.5991, 0.03898, 0.5992, 0.01582, 0.6001, 0.01581, 0.6002, 0.01304, 0.5999, 0.01581, 0.6002, 0.0158, 0.6002, 0.01322, 0.5988, 0.0158, 0.6002, 0.01578, 0.6003, 0.01339, 0.5978, 0.01578, 0.6003, 0.01574, 0.6004, 0.01358, 0.5972, 0.01574, 0.6004, 0.01571, 0.6004, 0.01378, 0.5971, 0.01575, 0.5997, 0.01577, 0.5997, 0.01234, 0.5994, 0.01577, 0.5997, 0.01578, 0.5998, 0.01256, 0.6003, 0.01578, 0.5998, 0.0158, 0.5998, 0.01273, 0.6015, 0.0158, 0.5998, 0.01581, 0.5999, 0.01264, 0.6023, 0.01581, 0.5999, 0.01582, 0.6, 0.01256, 0.6025, 0.01659, 0.5995, 0.02247, 0.5998, 0.02242, 0.6, 0.01659, 0.5996, 0.01582, 0.6, 0.01582, 0.6001, 0.01267, 0.6019, 0.01582, 0.6001, 0.01582, 0.6001, 0.01293, 0.601, 0.04589, 0.6004, 0.04627, 0.6003, 0.04595, 0.6005, 0.01659, 0.5997, 0.0224, 0.6002, 0.02242, 0.6003, 0.01659, 0.5998, 0.01651, 0.6004, 0.0225, 0.6014, 0.02241, 0.6016, 0.01647, 0.6006, 0.01659, 0.5999, 0.02245, 0.6005, 0.0225, 0.6007, 0.0166, 0.6, 0.01643, 0.6007, 0.0223, 0.6018, 0.0222, 0.6019, 0.0164, 0.6008, 0.01659, 0.6001, 0.02254, 0.6009, 0.02256, 0.6011, 0.01658, 0.6002, 0.01659, 0.5996, 0.02242, 0.6, 0.0224, 0.6002, 0.01659, 0.5997, 0.01655, 0.6003, 0.02255, 0.6013, 0.0225, 0.6014, 0.01651, 0.6004, 0.01658, 0.6002, 0.02256, 0.6011, 0.02255, 0.6013, 0.01655, 0.6003, 0.01659, 0.5998, 0.02242, 0.6003, 0.02245, 0.6005, 0.01659, 0.5999, 0.01647, 0.6006, 0.02241, 0.6016, 0.0223, 0.6018, 0.01643, 0.6007, 0.0166, 0.6, 0.0225, 0.6007, 0.02254, 0.6009, 0.01659, 0.6001, 0.0162, 0.5999, 0.0166, 0.6, 0.01659, 0.6001, 0.0162, 0.6, 0.01613, 0.6005, 0.01647, 0.6006, 0.01643, 0.6007, 0.01609, 0.6006, 0.0162, 0.5997, 0.01659, 0.5998, 0.01659, 0.5999, 0.0162, 0.5998, 0.01619, 0.6001, 0.01658, 0.6002, 0.01655, 0.6003, 0.01618, 0.6002, 0.01618, 0.6002, 0.01655, 0.6003, 0.01651, 0.6004, 0.01616, 0.6004, 0.01619, 0.5996, 0.01659, 0.5996, 0.01659, 0.5997, 0.0162, 0.5997, 0.0162, 0.6, 0.01659, 0.6001, 0.01658, 0.6002, 0.01619, 0.6001, 0.01609, 0.6006, 0.01643, 0.6007, 0.0164, 0.6008, 0.01606, 0.6007, 0.0162, 0.5998, 0.01659, 0.5999, 0.0166, 0.6, 0.0162, 0.5999, 0.01616, 0.6004, 0.01651, 0.6004, 0.01647, 0.6006, 0.01613, 0.6005, 0.0162, 0.5997, 0.01659, 0.5997, 0.01659, 0.5998, 0.0162, 0.5997, 0.01618, 0.5995, 0.01659, 0.5995, 0.01659, 0.5996, 0.01619, 0.5996, 0.01575, 0.5997, 0.01618, 0.5995, 0.01619, 0.5996, 0.01577, 0.5997, 0.01578, 0.5998, 0.0162, 0.5997, 0.0162, 0.5997, 0.0158, 0.5998, 0.0158, 0.6002, 0.01616, 0.6004, 0.01613, 0.6005, 0.01578, 0.6003, 0.01581, 0.5999, 0.0162, 0.5998, 0.0162, 0.5999, 0.01582, 0.6, 0.01574, 0.6004, 0.01609, 0.6006, 0.01606, 0.6007, 0.01571, 0.6004, 0.01582, 0.6001, 0.0162, 0.6, 0.01619, 0.6001, 0.01582, 0.6001, 0.01577, 0.5997, 0.01619, 0.5996, 0.0162, 0.5997, 0.01578, 0.5998, 0.01581, 0.6002, 0.01618, 0.6002, 0.01616, 0.6004, 0.0158, 0.6002, 0.01582, 0.6001, 0.01619, 0.6001, 0.01618, 0.6002, 0.01581, 0.6002, 0.0158, 0.5998, 0.0162, 0.5997, 0.0162, 0.5998, 0.01581, 0.5999, 0.01578, 0.6003, 0.01613, 0.6005, 0.01609, 0.6006, 0.01574, 0.6004, 0.01582, 0.6, 0.0162, 0.5999, 0.0162, 0.6, 0.01582, 0.6001, 0.02256, 0.6011, 0.02294, 0.6012, 0.02255, 0.6013, 0.02255, 0.6013, 0.02282, 0.6015, 0.0225, 0.6014, 0.0225, 0.6014, 0.02266, 0.6017, 0.02241, 0.6016, 0.02241, 0.6016, 0.02258, 0.6018, 0.0223, 0.6018, 0.0223, 0.6018, 0.02255, 0.6019, 0.0222, 0.6019, 0.02247, 0.5998, 0.02282, 0.5999, 0.02242, 0.6, 0.02242, 0.6, 0.02286, 0.6001, 0.0224, 0.6002, 0.0224, 0.6002, 0.02282, 0.6003, 0.02242, 0.6003, 0.02242, 0.6003, 0.02277, 0.6005, 0.02245, 0.6005, 0.02245, 0.6005, 0.02275, 0.6006, 0.0225, 0.6007, 0.0225, 0.6007, 0.02278, 0.6007, 0.02254, 0.6009, 0.02254, 0.6009, 0.02286, 0.6009, 0.02256, 0.6011, 0.04595, 0.6005, 0.04631, 0.6007, 0.04596, 0.6007, 0.04596, 0.6007, 0.04622, 0.6009, 0.04593, 0.6009, 0.04593, 0.6009, 0.04614, 0.6011, 0.04584, 0.601, 0.04613, 0.599, 0.04639, 0.5991, 0.04603, 0.5992, 0.04603, 0.5992, 0.04634, 0.5994, 0.04593, 0.5993, 0.04593, 0.5993, 0.04622, 0.5996, 0.04583, 0.5994, 0.04583, 0.5994, 0.04611, 0.5998, 0.04576, 0.5996, 0.04576, 0.5996, 0.04605, 0.5998, 0.04574, 0.5998, 0.04574, 0.5998, 0.04603, 0.5999, 0.04576, 0.6, 0.04576, 0.6, 0.04605, 0.6, 0.04582, 0.6002, 0.04582, 0.6002, 0.04612, 0.6, 0.04589, 0.6004, 0.03452, 0.6068, 0.03486, 0.6069, 0.03452, 0.6069, 0.03452, 0.6069, 0.03477, 0.6072, 0.03448, 0.6071, 0.03448, 0.6071, 0.0347, 0.6073, 0.0344, 0.6073, 0.03468, 0.6053, 0.03495, 0.6055, 0.03459, 0.6055, 0.03459, 0.6055, 0.03489, 0.6057, 0.03448, 0.6056, 0.03448, 0.6056, 0.03477, 0.6059, 0.03438, 0.6057, 0.03438, 0.6057, 0.03466, 0.6061, 0.03431, 0.6059, 0.03431, 0.6059, 0.0346, 0.6061, 0.03429, 0.6061, 0.03429, 0.6061, 0.03458, 0.6062, 0.03431, 0.6063, 0.03431, 0.6063, 0.0346, 0.6063, 0.03437, 0.6065, 0.03437, 0.6065, 0.03467, 0.6064, 0.03446, 0.6067, 0.01361, 0.518, 0.01211, 0.5185, 0.0134, 0.5171, 0.0134, 0.5171, 0.01155, 0.5174, 0.01327, 0.5164, 0.01327, 0.5164, 0.0114, 0.5157, 0.01326, 0.5156, 0.01326, 0.5156, 0.01182, 0.5145, 0.01336, 0.5147, 0.01336, 0.5147, 0.01214, 0.5138, 0.01354, 0.5137, 0.01354, 0.5137, 0.01225, 0.5132, 0.01376, 0.5128, 0.01376, 0.5128, 0.01221, 0.5125, 0.01398, 0.5119, 0.01434, 0.5223, 0.01247, 0.5223, 0.01434, 0.5216, 0.01434, 0.5216, 0.01242, 0.521, 0.01426, 0.5208, 0.01426, 0.5208, 0.01254, 0.5201, 0.0141, 0.52, 0.0141, 0.52, 0.01259, 0.5195, 0.01386, 0.519, 0.01386, 0.519, 0.01247, 0.5191, 0.01361, 0.518])
me_x.materials.append(mat_carry_vault_material)
me_x.update()
arm_x = bpy.data.armatures.new('アーマチュア')  # bones are not reproduced

# ---- objects
ob_mesh = bpy.data.objects.new('Mesh', me_x)
ob_x = bpy.data.objects.new('アーマチュア', arm_x)

# ---- transforms, parenting, visibility, modifiers, constraints
ob_mesh.parent = ob_x
ob_mesh.matrix_parent_inverse = Matrix(((1.0, -0.0, 0.0, 0.001843), (-0.0, 1.0, -0.0, -6.369e-08), (0.0, -0.0, 1.0, 0.4708), (-0.0, 0.0, -0.0, 1.0)))
ob_mesh.location = (0.0, 0.0, -0.5013)
ob_mesh.scale = (0.3206, 0.4886, 0.3206)
_vg = ob_mesh.vertex_groups.new(name='Bone')
for _i, _w in zip([0, 1, 2, 3, 4, 5, 6, 7, 8, 9, 10, 11, 12, 13, 14, 15, 16, 17, 18, 19, 20, 21, 22, 23, 24, 25, 26, 27, 28, 29, 30, 31, 32, 33, 34, 35, 36, 37, 38, 39, 40, 41, 42, 43, 44, 45, 46, 47, 48, 49, 50, 51, 52, 53, 54, 55, 56, 57, 71, 72, 73, 74, 75, 76, 77, 78, 79, 80, 81, 82, 246, 247, 248, 249, 250, 251, 252, 253, 254, 255, 256, 257, 258, 259, 260, 261, 262, 263, 264, 265, 266, 267, 268, 269, 270, 271, 272, 273, 274, 275, 276, 277, 278, 279, 280, 281, 282, 283, 284, 285, 299, 300, 301, 302, 303, 304, 305, 306, 307, 308, 309, 310], [0.07792, 0.03956, 0.03793, 0.04126, 0.0458, 0.0509, 0.1606, 0.08557, 0.05629, 0.04458, 0.04634, 0.05368, 0.0582, 0.0624, 0.1992, 0.1142, 0.07278, 0.05706, 0.0614, 0.06786, 0.07424, 0.08066, 0.2804, 0.1754, 0.1105, 0.07338, 0.06041, 0.07895, 0.09282, 0.1038, 0.3398, 0.2914, 0.1686, 0.1296, 0.1283, 0.1418, 0.1526, 0.1546, 0.3516, 0.1405, 0.01517, 0.01313, 0.1367, 0.2821, 0.2786, 0.1927, 0.3476, 0.1066, 0.03536, 0.1174, 0.3972, 0.3381, 0.3106, 0.2817, 0.3199, 0.1483, 0.0526, 0.1428, 0.187, 0.187, 0.1874, 0.1877, 0.1877, 0.1853, 0.1877, 0.1879, 0.1883, 0.19, 0.1877, 0.1883, 0.1609, 0.08583, 0.05655, 0.04507, 0.04677, 0.05385, 0.05833, 0.06251, 0.1996, 0.1147, 0.07325, 0.0575, 0.06177, 0.06817, 0.0745, 0.08088, 0.2813, 0.1764, 0.1113, 0.074, 0.06094, 0.07941, 0.09322, 0.1041, 0.3409, 0.2935, 0.1699, 0.1306, 0.1289, 0.1424, 0.1532, 0.155, 0.3523, 0.1415, 0.01759, 0.01343, 0.1365, 0.2837, 0.2799, 0.1928, 0.1875, 0.1875, 0.1879, 0.1881, 0.1881, 0.1857, 0.1881, 0.1883, 0.1888, 0.1905, 0.1881, 0.1888]): _vg.add([_i], _w, 'REPLACE')
_vg = ob_mesh.vertex_groups.new(name='Bone_L.003')
for _i, _w in zip([0, 6, 7, 14, 15, 22, 23, 24, 27, 28, 29, 30, 31, 32, 33, 34, 35, 36, 37, 38, 39, 40, 41, 42, 43, 44, 45, 46, 47, 48, 49, 50, 51, 52, 53, 54, 55, 71, 72, 73, 74, 75, 76, 77, 78, 79, 80, 81, 82, 246, 247, 248, 249, 250, 251, 252, 253, 254, 255, 256, 257, 258, 259, 260, 261, 262, 263, 264, 265, 266, 267, 268, 269, 270, 271, 272, 273, 274, 275, 276, 277, 278, 279, 280, 281, 282, 283, 284, 285, 299, 300, 301, 302, 303, 304, 305, 306, 307, 308, 309, 310, 311, 312, 313, 314, 315, 316, 319, 320, 321, 322, 473], [0.007073, 0.03392, 0.002148, 0.04063, 0.007733, 0.05446, 0.02764, 0.007711, 0.01486, 0.02609, 0.03066, 0.0737, 0.06133, 0.05872, 0.06181, 0.07571, 0.09444, 0.1066, 0.1073, 0.1055, 0.09404, 0.01744, 0.01164, 0.1197, 0.2668, 0.2704, 0.1903, 0.1465, 0.2162, 0.1724, 0.1675, 0.2062, 0.2919, 0.3177, 0.3324, 0.07528, 0.03825, 0.187, 0.187, 0.1874, 0.1877, 0.1877, 0.1853, 0.1877, 0.1879, 0.1883, 0.19, 0.1877, 0.1883, 0.05212, 0.02329, 0.007477, 0.002821, 0.005273, 0.0107, 0.01374, 0.01575, 0.06745, 0.05601, 0.04338, 0.036, 0.04758, 0.05345, 0.05534, 0.05512, 0.09549, 0.1052, 0.1045, 0.09646, 0.09194, 0.118, 0.1276, 0.1279, 0.1394, 0.2429, 0.3613, 0.4101, 0.4034, 0.3687, 0.3357, 0.3146, 0.1679, 0.4727, 0.8112, 0.8709, 0.6531, 0.3631, 0.3534, 0.4935, 0.625, 0.625, 0.6242, 0.6237, 0.6237, 0.6285, 0.6237, 0.6233, 0.6224, 0.619, 0.6237, 0.6224, 0.46, 0.4636, 0.4017, 0.1727, 0.07893, 0.02766, 0.02575, 0.07512, 0.1669, 0.4026, 0.1954]): _vg.add([_i], _w, 'REPLACE')
_vg = ob_mesh.vertex_groups.new(name='Bone_L.006')
for _i, _w in zip([311, 312, 313, 314, 315, 316, 317, 318, 319, 320, 321, 322, 473], [0.5414, 0.5373, 0.5979, 0.8243, 0.9151, 0.9531, 0.9689, 0.9681, 0.9557, 0.9213, 0.8322, 0.5982, 0.8011]): _vg.add([_i], _w, 'REPLACE')
_vg = ob_mesh.vertex_groups.new(name='Bone_L.007')
for _i, _w in zip([286, 287, 288, 289, 290, 291, 292, 293, 294, 295, 296, 297, 298], [0.9987, 0.9986, 0.9988, 0.9993, 0.9999, 1.0, 1.001, 1.0, 1.0, 0.9997, 0.9993, 0.9989, 1.0]): _vg.add([_i], _w, 'REPLACE')
_vg = ob_mesh.vertex_groups.new(name='Bone_R.003')
for _i, _w in zip([0, 5, 6, 7, 8, 9, 10, 11, 12, 13, 14, 15, 16, 17, 18, 19, 20, 21, 22, 23, 24, 25, 26, 27, 28, 29, 30, 31, 32, 33, 34, 35, 36, 37, 38, 39, 40, 41, 42, 43, 44, 45, 46, 47, 48, 49, 50, 51, 52, 53, 54, 55, 56, 71, 72, 73, 74, 75, 76, 77, 78, 79, 80, 81, 82, 83, 84, 85, 86, 87, 88, 89, 91, 92, 93, 94, 246, 247, 248, 254, 255, 256, 258, 259, 260, 261, 262, 263, 264, 265, 266, 267, 268, 269, 270, 271, 272, 273, 274, 275, 276, 277, 278, 279, 280, 281, 282, 283, 284, 285, 299, 300, 301, 302, 303, 304, 305, 306, 307, 308, 309, 310], [0.02597, 0.00225, 0.07084, 0.04434, 0.02066, 0.01269, 0.01416, 0.01964, 0.02261, 0.02452, 0.09061, 0.07089, 0.05632, 0.04983, 0.05531, 0.05976, 0.06135, 0.06073, 0.1278, 0.1315, 0.124, 0.11, 0.1018, 0.1285, 0.1379, 0.1372, 0.1897, 0.3005, 0.4161, 0.4533, 0.4374, 0.3958, 0.3569, 0.3308, 0.2417, 0.6053, 0.8872, 0.9127, 0.6956, 0.3912, 0.3708, 0.5037, 0.2379, 0.5684, 0.7578, 0.6991, 0.3764, 0.3483, 0.3415, 0.3428, 0.1092, 0.06147, 0.005841, 0.626, 0.626, 0.6251, 0.6247, 0.6247, 0.6294, 0.6247, 0.6242, 0.6234, 0.6199, 0.6247, 0.6234, 0.4556, 0.4723, 0.4555, 0.3854, 0.1703, 0.07129, 0.006965, 0.005952, 0.06275, 0.1555, 0.3934, 0.0607, 0.02344, 0.001895, 0.06844, 0.03772, 0.01063, 0.002211, 0.005238, 0.006393, 0.005784, 0.08654, 0.06497, 0.04687, 0.02454, 0.01645, 0.03665, 0.047, 0.04971, 0.1235, 0.1177, 0.1126, 0.1043, 0.1093, 0.1215, 0.1278, 0.1235, 0.1789, 0.2254, 0.1069, 0.07241, 0.1629, 0.294, 0.2873, 0.201, 0.1875, 0.1875, 0.1879, 0.1881, 0.1881, 0.1857, 0.1881, 0.1883, 0.1888, 0.1905, 0.1881, 0.1888]): _vg.add([_i], _w, 'REPLACE')
_vg = ob_mesh.vertex_groups.new(name='Bone_R.006')
for _i, _w in zip([83, 84, 85, 86, 87, 88, 89, 90, 91, 92, 93, 94, 245], [0.5461, 0.5288, 0.5445, 0.6123, 0.8243, 0.9216, 0.9646, 0.9744, 0.9669, 0.9345, 0.844, 0.6075, 0.9929]): _vg.add([_i], _w, 'REPLACE')
_vg = ob_mesh.vertex_groups.new(name='Bone_R.007')
for _i, _w in zip([58, 59, 60, 61, 62, 63, 64, 65, 66, 67, 68, 69, 70], [0.9983, 0.9982, 0.9984, 0.999, 0.9998, 1.0, 1.001, 1.0, 1.0, 0.9997, 0.9992, 0.9986, 1.0]): _vg.add([_i], _w, 'REPLACE')
_vg = ob_mesh.vertex_groups.new(name='Bone_L')
for _i, _w in zip([5, 11, 12, 13, 19, 20, 21, 27, 28, 29, 36, 37, 57, 108, 109, 110, 111, 112, 113, 114, 115, 116, 117, 118, 119, 244, 251, 252, 253, 259, 260, 261, 267, 268, 269, 276, 277], [0.004799, 0.0006575, 0.01107, 0.0208, 0.009884, 0.02665, 0.04416, 0.002194, 0.02536, 0.04901, 0.007565, 0.02335, 0.1428, 0.3399, 0.3579, 0.3459, 0.2938, 0.2032, 0.1436, 0.1051, 0.08352, 0.08322, 0.1167, 0.1888, 0.2923, 0.1774, 0.0007266, 0.01112, 0.02083, 0.00997, 0.02672, 0.04422, 0.00228, 0.02542, 0.04905, 0.007543, 0.02332]): _vg.add([_i], _w, 'REPLACE')
_vg = ob_mesh.vertex_groups.new(name='Bone_L.004')
for _i, _w in zip([95, 96, 97, 98, 99, 100, 101, 102, 103, 104, 105, 106, 108, 109, 110, 111, 112, 113, 114, 115, 116, 117, 118, 119, 120, 121, 122, 123, 124, 125, 126, 127, 128, 129, 130, 131, 132, 133, 134, 135, 136, 137, 138, 139, 140, 141, 142, 143, 244], [0.05735, 0.07327, 0.05329, 0.03583, 0.02313, 0.01518, 0.01097, 0.0109, 0.01255, 0.01838, 0.02771, 0.03954, 0.66, 0.6422, 0.6542, 0.7063, 0.7968, 0.8563, 0.8947, 0.9163, 0.9165, 0.883, 0.811, 0.7075, 0.9888, 0.9876, 0.9902, 0.9894, 0.9847, 0.9835, 0.9905, 0.9906, 0.9861, 0.9788, 0.9889, 0.9849, 0.5175, 0.51, 0.283, 0.5179, 0.5239, 0.6905, 0.1163, 0.5127, 0.5103, 0.5338, 0.5474, 0.03311, 0.8225]): _vg.add([_i], _w, 'REPLACE')
_vg = ob_mesh.vertex_groups.new(name='Bone_L.005')
for _i, _w in zip([95, 96, 97, 98, 99, 100, 101, 102, 103, 104, 105, 106, 107, 132, 133, 134, 135, 136, 137, 138, 139, 140, 141, 142, 143], [0.9426, 0.9267, 0.9467, 0.9571, 0.9634, 0.9674, 0.9695, 0.9696, 0.9687, 0.9658, 0.9611, 0.9552, 0.9999, 0.4825, 0.4901, 0.717, 0.4822, 0.4761, 0.3095, 0.8836, 0.4874, 0.4897, 0.4662, 0.4526, 0.9584]): _vg.add([_i], _w, 'REPLACE')
_vg = ob_mesh.vertex_groups.new(name='Bone_R')
for _i, _w in zip([5, 11, 12, 13, 19, 20, 21, 27, 28, 29, 36, 37, 57, 251, 252, 253, 259, 260, 261, 267, 268, 269, 276, 277, 336, 337, 338, 339, 340, 341, 342, 343, 344, 345, 346, 347, 472], [0.004799, 0.0006575, 0.01107, 0.0208, 0.009884, 0.02665, 0.04416, 0.002194, 0.02536, 0.04901, 0.007565, 0.02335, 0.1428, 0.0007266, 0.01112, 0.02083, 0.00997, 0.02672, 0.04422, 0.00228, 0.02542, 0.04905, 0.007543, 0.02332, 0.3154, 0.3749, 0.4065, 0.4194, 0.3772, 0.2577, 0.1767, 0.1233, 0.09763, 0.1077, 0.153, 0.2247, 0.2093]): _vg.add([_i], _w, 'REPLACE')
_vg = ob_mesh.vertex_groups.new(name='Bone_R.004')
for _i, _w in zip([336, 337, 338, 339, 340, 341, 342, 343, 344, 345, 346, 347, 348, 349, 350, 351, 352, 353, 354, 355, 356, 357, 358, 359, 360, 361, 362, 363, 364, 365, 366, 367, 368, 369, 370, 371, 472], [0.6836, 0.6251, 0.5935, 0.5804, 0.6224, 0.7418, 0.8226, 0.8758, 0.9013, 0.8909, 0.8452, 0.7735, 0.9774, 0.9751, 0.9735, 0.9764, 0.9602, 0.9457, 0.9557, 0.9671, 0.9696, 0.8982, 0.9348, 0.9357, 0.5109, 0.5043, 0.7416, 0.487, 0.5101, 0.3115, 0.8954, 0.5082, 0.4986, 0.5007, 0.4544, 0.9642, 0.79]): _vg.add([_i], _w, 'REPLACE')
_vg = ob_mesh.vertex_groups.new(name='Bone_R.005')
for _i, _w in zip([323, 324, 325, 326, 327, 328, 329, 330, 331, 332, 333, 334, 335, 348, 349, 350, 351, 352, 353, 354, 355, 356, 357, 358, 359, 360, 361, 362, 363, 364, 365, 366, 367, 368, 369, 370, 371], [0.985, 0.9865, 0.9855, 0.986, 0.9861, 0.9863, 0.9864, 0.9862, 0.9863, 0.986, 0.9853, 0.9824, 1.0, 0.0004851, 0.005129, 0.006542, 0.001456, 0.02851, 0.05189, 0.0406, 0.01885, 0.01429, 0.1, 0.06512, 0.0618, 0.4892, 0.4958, 0.2582, 0.513, 0.49, 0.6886, 0.1045, 0.4919, 0.5015, 0.4992, 0.5456, 0.02162]): _vg.add([_i], _w, 'REPLACE')
_vg = ob_mesh.vertex_groups.new(name='Bone_R.001')
for _i, _w in zip([0, 1, 2, 3, 4, 5, 6, 7, 8, 9, 10, 11, 12, 13, 14, 15, 16, 17, 18, 19, 20, 21, 22, 23, 24, 25, 26, 27, 28, 29, 30, 31, 32, 33, 34, 35, 36, 37, 38, 39, 44, 45, 46, 47, 54, 55, 56, 57, 157, 158, 159, 160, 161, 162, 163, 164, 165, 166, 167, 168, 243, 246, 247, 248, 249, 250, 251, 252, 253, 254, 255, 256, 257, 258, 259, 260, 261, 262, 263, 267, 268, 269, 270, 271, 275, 276, 277, 278], [0.07616, 0.06554, 0.06732, 0.0706, 0.07415, 0.07873, 0.1116, 0.1102, 0.1013, 0.09796, 0.1019, 0.1098, 0.1149, 0.1194, 0.1432, 0.1789, 0.1855, 0.1868, 0.205, 0.2014, 0.1951, 0.1883, 0.1794, 0.35, 0.4812, 0.5738, 0.6016, 0.4592, 0.3651, 0.2971, 0.1385, 0.1727, 0.2045, 0.2075, 0.1969, 0.1813, 0.1672, 0.1558, 0.096, 0.06795, 0.009357, 0.02678, 0.06772, 0.01102, 0.09648, 0.08857, 0.06769, 0.1428, 0.7572, 0.7609, 0.7413, 0.6917, 0.6169, 0.5071, 0.4449, 0.4284, 0.4739, 0.6153, 0.6918, 0.7349, 0.5376, 0.07185, 0.05584, 0.04665, 0.04585, 0.05269, 0.06085, 0.06707, 0.07231, 0.06172, 0.03677, 0.01975, 0.01892, 0.03681, 0.05238, 0.06084, 0.06914, 0.0556, 0.02067, 0.02171, 0.04558, 0.05942, 0.05199, 0.01066, 0.007622, 0.01966, 0.03417, 0.05459]): _vg.add([_i], _w, 'REPLACE')
_vg = ob_mesh.vertex_groups.new(name='Bone_R.008')
for _i, _w in zip([144, 145, 146, 147, 148, 149, 150, 151, 152, 153, 154, 155, 157, 158, 159, 160, 161, 162, 163, 164, 165, 166, 167, 168, 169, 170, 171, 172, 173, 174, 175, 176, 177, 178, 179, 180, 181, 182, 183, 184, 185, 186, 187, 188, 189, 190, 191, 192, 243], [0.0299, 0.0254, 0.02144, 0.01973, 0.01755, 0.01569, 0.01508, 0.01661, 0.01832, 0.02149, 0.02324, 0.02914, 0.2427, 0.239, 0.2588, 0.3083, 0.3831, 0.4928, 0.5549, 0.5712, 0.5258, 0.3844, 0.3079, 0.2649, 0.9908, 0.9886, 0.9936, 0.9923, 0.9822, 0.9805, 0.9924, 0.9934, 0.9855, 0.9885, 0.9888, 0.9832, 0.5296, 0.5212, 0.4427, 0.5565, 0.5393, 0.2345, 0.4166, 0.5229, 0.5277, 0.5535, 0.6653, 0.502, 0.4622]): _vg.add([_i], _w, 'REPLACE')
_vg = ob_mesh.vertex_groups.new(name='Bone_R.009')
for _i, _w in zip([144, 145, 146, 147, 148, 149, 150, 151, 152, 153, 154, 155, 156, 181, 182, 183, 184, 185, 186, 187, 188, 189, 190, 191, 192], [0.96, 0.9623, 0.9643, 0.9651, 0.9662, 0.9671, 0.9674, 0.9667, 0.9658, 0.9642, 0.9634, 0.9604, 0.9999, 0.4706, 0.479, 0.5568, 0.4436, 0.4607, 0.7654, 0.5828, 0.4773, 0.4724, 0.4463, 0.3347, 0.4976]): _vg.add([_i], _w, 'REPLACE')
_vg = ob_mesh.vertex_groups.new(name='Bone_L.001')
for _i, _w in zip([0, 1, 2, 3, 4, 5, 6, 7, 8, 9, 10, 11, 12, 13, 14, 15, 16, 17, 18, 19, 20, 21, 22, 23, 27, 28, 29, 30, 31, 35, 36, 37, 38, 46, 47, 54, 55, 56, 57, 246, 247, 248, 249, 250, 251, 252, 253, 254, 255, 256, 257, 258, 259, 260, 261, 262, 263, 264, 265, 266, 267, 268, 269, 270, 271, 272, 273, 274, 275, 276, 277, 278, 279, 284, 285, 385, 386, 387, 388, 389, 390, 391, 392, 393, 394, 395, 396, 471], [0.07614, 0.06556, 0.06732, 0.07059, 0.07413, 0.07869, 0.07171, 0.05571, 0.04636, 0.04552, 0.05253, 0.06074, 0.06698, 0.07224, 0.06158, 0.03647, 0.01941, 0.01854, 0.0365, 0.05225, 0.06074, 0.06906, 0.05549, 0.02046, 0.0215, 0.04541, 0.05936, 0.0519, 0.0106, 0.007568, 0.01963, 0.03416, 0.05448, 0.06755, 0.01106, 0.09626, 0.08846, 0.06771, 0.1428, 0.1115, 0.1102, 0.1016, 0.09823, 0.1021, 0.1099, 0.115, 0.1194, 0.1429, 0.1788, 0.1857, 0.1871, 0.205, 0.2014, 0.195, 0.1881, 0.1789, 0.3491, 0.4801, 0.5725, 0.6, 0.4581, 0.3642, 0.2965, 0.1381, 0.172, 0.204, 0.207, 0.1964, 0.1809, 0.1668, 0.1554, 0.09571, 0.06804, 0.008668, 0.02618, 0.8614, 0.8585, 0.8381, 0.7948, 0.7308, 0.6391, 0.6015, 0.6228, 0.731, 0.7969, 0.8321, 0.852, 0.7948]): _vg.add([_i], _w, 'REPLACE')
_vg = ob_mesh.vertex_groups.new(name='Bone_L.008')
for _i, _w in zip([372, 373, 374, 375, 376, 377, 378, 379, 380, 381, 382, 383, 385, 386, 387, 388, 389, 390, 391, 392, 393, 394, 395, 396, 397, 398, 399, 400, 401, 402, 403, 404, 405, 406, 407, 408, 409, 410, 411, 412, 413, 414, 415, 416, 417, 418, 419, 420, 471], [0.06205, 0.04641, 0.02982, 0.02055, 0.0165, 0.01529, 0.01716, 0.02331, 0.03176, 0.04614, 0.05866, 0.07327, 0.1382, 0.1414, 0.1619, 0.2052, 0.269, 0.3605, 0.3979, 0.3765, 0.2683, 0.2023, 0.1671, 0.1473, 0.984, 0.9806, 0.9851, 0.9855, 0.9699, 0.9661, 0.9761, 0.9818, 0.9756, 0.9634, 0.9681, 0.9653, 0.4894, 0.504, 0.3462, 0.5017, 0.4579, 0.482, 0.3551, 0.5009, 0.5035, 0.3795, 0.4989, 0.445, 0.2049]): _vg.add([_i], _w, 'REPLACE')
_vg = ob_mesh.vertex_groups.new(name='Bone_L.009')
for _i, _w in zip([372, 373, 374, 375, 376, 377, 378, 379, 380, 381, 382, 383, 384, 401, 402, 406, 408, 409, 410, 411, 412, 413, 414, 415, 416, 417, 418, 419, 420], [0.9379, 0.9517, 0.96, 0.9647, 0.9667, 0.9673, 0.9664, 0.9633, 0.9591, 0.9519, 0.9413, 0.9267, 0.9998, 0.004251, 0.005742, 0.005695, 0.003946, 0.5105, 0.4961, 0.6525, 0.4984, 0.5419, 0.5168, 0.6431, 0.4992, 0.4966, 0.6197, 0.501, 0.553]): _vg.add([_i], _w, 'REPLACE')
_vg = ob_mesh.vertex_groups.new(name='Bone_R.002')
for _i, _w in zip([0, 1, 2, 3, 4, 5, 6, 7, 8, 9, 10, 11, 12, 13, 14, 15, 16, 17, 18, 19, 20, 21, 22, 23, 24, 25, 26, 27, 28, 29, 30, 31, 32, 33, 34, 35, 36, 37, 38, 39, 46, 47, 54, 55, 56, 57, 206, 207, 208, 209, 210, 211, 212, 213, 214, 215, 216, 217, 242, 246, 247, 248, 249, 250, 251, 252, 253, 254, 255, 256, 257, 258, 259, 260, 261, 262, 263, 264, 265, 266, 267, 268, 269, 270, 271, 272, 273, 274, 275, 276, 277, 278, 279], [0.4386, 0.5269, 0.5407, 0.5442, 0.5391, 0.5236, 0.3665, 0.502, 0.5748, 0.5951, 0.5757, 0.5315, 0.5008, 0.4749, 0.3295, 0.4522, 0.53, 0.5508, 0.484, 0.4394, 0.4041, 0.3728, 0.2053, 0.1984, 0.1746, 0.1466, 0.1288, 0.1622, 0.1791, 0.1874, 0.1322, 0.09628, 0.08423, 0.07658, 0.07603, 0.07943, 0.08385, 0.08878, 0.09002, 0.03392, 0.07202, 0.0005164, 0.1677, 0.3355, 0.4968, 0.1429, 0.7126, 0.8277, 0.9026, 0.9446, 0.9678, 0.9818, 0.9916, 0.991, 0.9699, 0.9282, 0.8517, 0.7155, 0.9398, 0.2537, 0.2793, 0.2899, 0.3038, 0.3281, 0.3631, 0.3801, 0.3867, 0.1811, 0.1654, 0.1525, 0.1555, 0.1887, 0.2139, 0.2307, 0.2407, 0.128, 0.09363, 0.07071, 0.05858, 0.0597, 0.08695, 0.1064, 0.1207, 0.09332, 0.05624, 0.0406, 0.03348, 0.03817, 0.0487, 0.05564, 0.06263, 0.07384, 0.01099]): _vg.add([_i], _w, 'REPLACE')
_vg = ob_mesh.vertex_groups.new(name='Bone_R.010')
for _i, _w in zip([206, 207, 208, 209, 210, 214, 215, 216, 217, 218, 219, 220, 221, 222, 223, 224, 225, 226, 227, 228, 229, 230, 231, 232, 233, 234, 235, 236, 237, 238, 239, 240, 241, 242], [0.2872, 0.1722, 0.0972, 0.05496, 0.01336, 0.009765, 0.07143, 0.1479, 0.2842, 0.9789, 0.9719, 0.9751, 0.9797, 0.9426, 0.9221, 0.9523, 0.9654, 0.9594, 0.918, 0.937, 0.901, 0.8961, 0.8786, 0.8305, 0.8666, 0.8838, 0.8187, 0.7937, 0.8933, 0.8799, 0.8588, 0.8425, 0.8056, 0.06001]): _vg.add([_i], _w, 'REPLACE')
_vg = ob_mesh.vertex_groups.new(name='Bone_R.011')
for _i, _w in zip([193, 194, 195, 196, 197, 198, 199, 200, 201, 202, 203, 204, 205, 219, 222, 223, 224, 225, 226, 227, 228, 229, 230, 231, 232, 233, 234, 235, 236, 237, 238, 239, 240, 241], [0.9906, 0.9916, 0.9918, 0.9928, 0.9946, 0.9967, 0.9976, 0.9961, 0.9941, 0.9918, 0.9904, 0.99, 0.9999, 0.001369, 0.03453, 0.05702, 0.01849, 0.004514, 0.01446, 0.05988, 0.03973, 0.07543, 0.1028, 0.1207, 0.1658, 0.1322, 0.1145, 0.1783, 0.2015, 0.1059, 0.1193, 0.1386, 0.1555, 0.1902]): _vg.add([_i], _w, 'REPLACE')
_vg = ob_mesh.vertex_groups.new(name='Bone_L.002')
for _i, _w in zip([0, 1, 2, 3, 4, 5, 6, 7, 8, 9, 10, 11, 12, 13, 14, 15, 16, 17, 18, 19, 20, 21, 22, 23, 24, 25, 26, 27, 28, 29, 30, 31, 32, 33, 34, 35, 36, 37, 38, 46, 54, 55, 56, 57, 246, 247, 248, 249, 250, 251, 252, 253, 254, 255, 256, 257, 258, 259, 260, 261, 262, 263, 264, 265, 266, 267, 268, 269, 270, 271, 272, 273, 274, 275, 276, 277, 278, 279, 434, 435, 436, 437, 438, 439, 440, 441, 442, 443, 444, 445, 451, 455, 457, 470], [0.2494, 0.2248, 0.2016, 0.1817, 0.1697, 0.1648, 0.1662, 0.1588, 0.1447, 0.1354, 0.1339, 0.1398, 0.1418, 0.1425, 0.121, 0.099, 0.08236, 0.07695, 0.08865, 0.09829, 0.1058, 0.1122, 0.08879, 0.06062, 0.0363, 0.01837, 0.01849, 0.05071, 0.064, 0.07581, 0.06685, 0.02735, 0.01039, 0.005434, 0.0097, 0.01897, 0.03078, 0.04484, 0.0546, 0.05508, 0.1273, 0.2226, 0.2443, 0.1428, 0.2787, 0.3808, 0.4287, 0.4257, 0.3806, 0.3077, 0.2621, 0.2304, 0.2691, 0.3851, 0.4588, 0.471, 0.383, 0.3232, 0.2787, 0.2439, 0.1659, 0.1653, 0.1471, 0.1225, 0.1037, 0.1262, 0.1369, 0.1426, 0.1055, 0.07846, 0.06917, 0.06266, 0.06186, 0.06457, 0.06857, 0.0735, 0.07069, 0.01722, 1.004, 1.005, 1.004, 1.002, 0.9983, 0.996, 0.996, 0.9899, 0.9916, 0.9934, 0.9966, 1.001, 0.002975, 0.008222, 0.01026, 0.9989]): _vg.add([_i], _w, 'REPLACE')
_vg = ob_mesh.vertex_groups.new(name='Bone_L.010')
for _i, _w in zip([446, 447, 448, 449, 450, 451, 452, 453, 454, 455, 456, 457, 458, 459, 460, 461, 462, 463, 464, 465, 466, 467, 468, 469], [0.9507, 0.9405, 0.9443, 0.9516, 0.8969, 0.8663, 0.9052, 0.9285, 0.9221, 0.8403, 0.8751, 0.8363, 0.8428, 0.8489, 0.6854, 0.8064, 0.8141, 0.7012, 0.5726, 0.8521, 0.8354, 0.7628, 0.7613, 0.6146]): _vg.add([_i], _w, 'REPLACE')
_vg = ob_mesh.vertex_groups.new(name='Bone_L.011')
for _i, _w in zip([421, 422, 423, 424, 425, 426, 427, 428, 429, 430, 431, 432, 433, 446, 447, 448, 449, 450, 451, 452, 453, 454, 455, 456, 457, 458, 459, 460, 461, 462, 463, 464, 465, 466, 467, 468, 469], [0.9896, 0.9904, 0.9904, 0.9913, 0.9935, 0.9967, 0.9994, 0.9974, 0.9943, 0.9915, 0.9898, 0.9893, 0.9998, 0.04803, 0.05505, 0.05325, 0.04765, 0.08374, 0.1072, 0.07879, 0.0632, 0.06656, 0.1306, 0.1013, 0.1336, 0.155, 0.1497, 0.3078, 0.1913, 0.1826, 0.293, 0.4188, 0.1462, 0.163, 0.2323, 0.235, 0.377]): _vg.add([_i], _w, 'REPLACE')
_m = ob_mesh.modifiers.new('アーマチュア', 'ARMATURE')
_m.object = ob_x
ob_x.location = (-0.001843, 6.369e-08, -0.4708)
ob_x.show_in_front = True

# ---- collection membership
col_collection.objects.link(ob_mesh)
col_collection.objects.link(ob_x)

# ---- scene / render settings (as saved in the file)
scene.frame_start = 1; scene.frame_end = 40; scene.frame_set(2)
scene.render.engine = 'BLENDER_EEVEE_NEXT'
scene.render.fps = 60
scene.cycles.sampling_pattern = 'TABULATED_SOBOL'
scene.cycles.use_light_tree = False
scene.view_settings.view_transform = 'Filmic'
bpy.context.view_layer.update()

# ---- added for rendering (the .blend has no active camera and no usable light): camera, sun
cam_auto = bpy.data.cameras.new('AutoCamera')
cam_auto.lens = 50.0
cam_auto.sensor_width = 36.0
cam_auto.clip_end = 1000.0
ob_auto_camera = bpy.data.objects.new('AutoCamera', cam_auto)
scene.collection.objects.link(ob_auto_camera)
ob_auto_camera.location = (1.71073, -2.06052, 1.20557)
ob_auto_camera.rotation_euler = (1.09748, -7.21219e-08, 0.694738)
scene.camera = ob_auto_camera
light_auto_sun = bpy.data.lights.new('AutoSun', 'SUN')
light_auto_sun.energy = 3.0
light_auto_sun.angle = 0.0523599
ob_auto_sun = bpy.data.objects.new('AutoSun', light_auto_sun)
scene.collection.objects.link(ob_auto_sun)
ob_auto_sun.rotation_euler = (0.872665, 0.174533, 0.523599)
bpy.context.view_layer.update()

